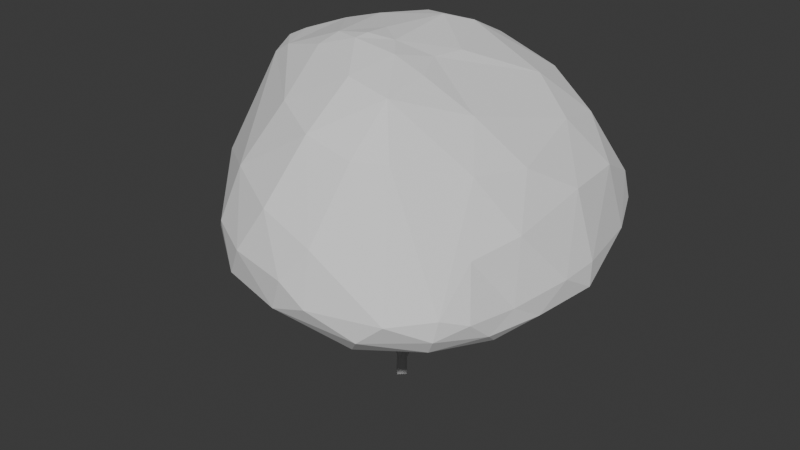 # Source: tree2.blend  (saved by Blender 4.1.23; exported with 4.5.12 LTS)
import bpy
from mathutils import Matrix  # noqa: F401  (used for matrix-valued properties, if any)

bpy.ops.wm.read_factory_settings(use_empty=True)
scene = bpy.context.scene
scene.name = 'Scene'

# ---- collections
col_collection = bpy.data.collections.new('Collection'); scene.collection.children.link(col_collection)

# ---- world
world_world = bpy.data.worlds.new('World'); scene.world = world_world
world_world.use_nodes = True; world_world.node_tree.nodes.clear()
_N = world_world.node_tree.nodes; _L = world_world.node_tree.links
n0 = _N.new('ShaderNodeOutputWorld'); n0.name = 'World Output'; n0.location = (300, 300)
n1 = _N.new('ShaderNodeBackground'); n1.name = 'Background'; n1.location = (10, 300)
n1.inputs[0].default_value = (0.05088, 0.05088, 0.05088, 1.0)
_L.new(n1.outputs[0], n0.inputs[0])
n0.is_active_output = True
world_world.color = (0.05088, 0.05088, 0.05088)
world_world.use_sun_shadow = False
world_world.sun_shadow_jitter_overblur = 0.0

# ---- meshes
me_sphere_001 = bpy.data.meshes.new('Sphere.001')
me_sphere_001.from_pydata([(0.106, 0.5388, 0.8895), (0.5353, 1.916, 0.6188), (1.208, 3.349, -0.6168), (1.84, 3.401, -1.31), (2.22, 3.407, -1.875), (2.492, 3.353, -2.804), (-0.103, -0.285, 0.909), (0.1268, 0.05529, 0.8745), (0.4535, 0.4801, 0.8317), (0.76, 1.098, 0.7068), (1.015, 1.984, 0.435), (1.311, 2.934, -0.1133), (1.996, 3.277, -0.9336), (2.573, 3.269, -1.575), (2.918, 3.305, -2.045), (3.151, 3.277, -2.502), (3.279, 3.167, -2.952), (3.161, 2.993, -3.292), (2.491, 2.365, -3.404), (-0.4875, 0.1404, 0.1873), (-1.242, -1.187, -0.09934), (0.01515, -0.3143, 0.9001), (0.358, -0.006458, 0.8368), (0.7889, 0.3799, 0.7392), (1.219, 0.983, 0.4964), (1.606, 1.963, 0.1727), (2.009, 2.922, -0.4578), (2.658, 3.088, -1.246), (3.126, 3.117, -1.789), (3.39, 3.181, -2.221), (3.568, 3.157, -2.679), (3.66, 2.953, -3.108), (3.482, 2.505, -3.398), (2.826, 1.357, -3.132), (0.744, -0.5332, 0.06827), (-0.6226, -1.511, -0.1744), (0.1247, -0.3514, 0.8888), (0.5691, -0.08283, 0.789), (1.104, 0.2618, 0.6112), (1.682, 0.9056, 0.2476), (2.189, 1.962, -0.1528), (2.662, 2.692, -0.8371), (3.193, 2.79, -1.507), (3.491, 2.834, -1.991), (3.651, 2.82, -2.462), (3.876, 2.521, -3.006), (3.891, 2.051, -3.401), (3.623, 1.253, -3.59), (3.113, -0.09788, -2.43), (1.229, -1.225, -0.3024), (-0.03734, -1.938, -0.4156), (0.2215, -0.3944, 0.8768), (0.7578, -0.1625, 0.7325), (1.369, 0.1272, 0.4541), (2.093, 0.8802, 0.02052), (2.765, 1.739, -0.5709), (3.311, 2.104, -1.241), (3.689, 2.064, -1.808), (3.948, 1.9, -2.395), (4.152, 1.569, -3.119), (4.183, 1.133, -3.494), (4.019, 0.6162, -3.689), (3.603, -0.0708, -3.691), (3.007, -1.024, -2.594), (1.577, -1.884, -0.905), (0.3747, -2.317, -0.7398), (0.303, -0.4414, 0.8669), (0.9151, -0.2423, 0.6753), (1.558, -0.02765, 0.3243), (2.39, 0.6413, -0.1458), (3.248, 0.9542, -0.8961), (3.757, 0.866, -1.523), (4.072, 0.7232, -2.221), (4.315, 0.5193, -2.995), (4.364, 0.2463, -3.444), (4.194, -0.1081, -3.658), (3.84, -0.5023, -3.813), (3.347, -0.9417, -3.743), (2.797, -1.364, -3.041), (1.943, -1.993, -1.824), (0.6833, -2.563, -1.127), (-0.1956, -0.5827, 0.9441), (0.3667, -0.4908, 0.8603), (1.033, -0.3231, 0.6282), (1.67, -0.2108, 0.2641), (2.453, 0.004756, -0.1819), (3.354, -0.08571, -0.9456), (3.911, -0.1561, -1.844), (4.225, -0.3279, -2.781), (4.24, -0.5541, -3.35), (4.106, -0.7977, -3.632), (3.895, -1.022, -3.791), (3.6, -1.21, -3.878), (3.201, -1.382, -3.821), (2.688, -1.607, -3.518), (2.078, -1.994, -2.735), (0.932, -2.644, -1.593), (0.4103, -0.5417, 0.858), (1.107, -0.405, 0.6003), (1.714, -0.4134, 0.2639), (2.381, -0.6213, -0.1263), (3.256, -0.9357, -0.9692), (3.846, -0.9636, -1.983), (3.986, -1.149, -2.914), (3.976, -1.325, -3.414), (3.925, -1.461, -3.661), (3.802, -1.549, -3.825), (3.586, -1.612, -3.912), (3.249, -1.684, -3.919), (2.756, -1.814, -3.792), (2.11, -2.07, -3.299), (1.109, -2.628, -2.056), (0.4321, -0.5932, 0.8602), (1.136, -0.4914, 0.5961), (1.711, -0.6031, 0.2908), (2.273, -1.073, -0.06757), (3.037, -1.501, -0.8574), (3.632, -1.562, -1.955), (3.808, -1.697, -2.897), (3.884, -1.838, -3.31), (3.877, -1.908, -3.565), (3.779, -1.936, -3.751), (3.59, -1.946, -3.873), (3.29, -1.965, -3.935), (2.83, -2.027, -3.908), (2.162, -2.18, -3.594), (1.216, -2.598, -2.439), (0.4314, -0.6446, 0.8672), (1.118, -0.5887, 0.6168), (1.664, -0.7728, 0.3329), (2.093, -1.418, 0.04479), (2.721, -2.008, -0.7151), (3.416, -2.091, -2.032), (3.678, -2.225, -2.786), (3.796, -2.294, -3.131), (3.801, -2.311, -3.394), (3.717, -2.293, -3.623), (3.549, -2.26, -3.803), (3.275, -2.236, -3.921), (2.845, -2.244, -3.956), (2.187, -2.315, -3.747), (1.256, -2.595, -2.721), (0.4084, -0.6947, 0.8785), (1.053, -0.6988, 0.6603), (1.558, -0.9463, 0.4028), (1.865, -1.753, 0.1748), (2.368, -2.538, -0.6212), (3.107, -2.697, -2.013), (3.486, -2.735, -2.696), (3.638, -2.746, -3.016), (3.66, -2.717, -3.276), (3.597, -2.651, -3.532), (3.449, -2.573, -3.752), (3.196, -2.505, -3.905), (2.791, -2.466, -3.97), (2.159, -2.465, -3.823), (1.239, -2.624, -2.907), (0.3644, -0.7413, 0.8926), (0.9457, -0.8141, 0.7185), (1.394, -1.125, 0.4969), (1.6, -2.009, 0.2924), (1.928, -2.987, -0.5134), (2.678, -3.25, -1.921), (3.18, -3.224, -2.652), (3.41, -3.168, -3.021), (3.467, -3.093, -3.293), (3.418, -2.996, -3.534), (3.281, -2.886, -3.743), (3.044, -2.779, -3.898), (2.667, -2.689, -3.97), (2.073, -2.616, -3.854), (1.173, -2.675, -3.015), (0.3014, -0.7826, 0.9083), (0.8004, -0.9215, 0.7795), (1.175, -1.271, 0.5964), (1.3, -2.136, 0.3939), (1.384, -3.251, -0.3676), (2.083, -3.704, -1.762), (2.748, -3.664, -2.58), (3.036, -3.595, -2.988), (3.126, -3.491, -3.28), (3.109, -3.36, -3.524), (3.005, -3.21, -3.729), (2.806, -3.057, -3.883), (2.474, -2.908, -3.96), (1.928, -2.76, -3.852), (1.06, -2.735, -3.062), (0.2215, -0.8163, 0.9238), (0.6245, -1.009, 0.8328), (0.9165, -1.365, 0.6909), (0.9489, -2.157, 0.4767), (0.7614, -3.283, -0.2199), (1.206, -4.053, -1.571), (2.134, -4.034, -2.445), (2.55, -3.963, -2.956), (2.667, -3.874, -3.236), (2.66, -3.732, -3.464), (2.619, -3.536, -3.686), (2.495, -3.319, -3.862), (2.219, -3.104, -3.942), (1.718, -2.891, -3.818), (0.9001, -2.796, -3.058), (0.127, -0.8408, 0.9377), (0.4248, -1.07, 0.8729), (0.6269, -1.409, 0.7736), (0.5452, -2.085, 0.5469), (0.06473, -3.077, -0.09617), (0.1883, -4.078, -1.426), (1.222, -4.347, -2.277), (1.844, -4.238, -2.866), (2.129, -4.113, -3.277), (2.257, -3.96, -3.53), (2.244, -3.758, -3.72), (2.135, -3.519, -3.86), (1.888, -3.262, -3.906), (1.436, -3.005, -3.751), (0.6941, -2.846, -3.014), (0.02144, -0.8547, 0.949), (0.2052, -1.104, 0.8992), (0.3, -1.419, 0.8257), (0.1073, -1.945, 0.6117), (-0.574, -2.657, 0.02249), (-0.7442, -3.701, -1.24), (0.02318, -4.362, -2.202), (1.005, -4.454, -2.717), (1.402, -4.313, -3.153), (1.532, -4.122, -3.491), (1.659, -3.907, -3.699), (1.64, -3.659, -3.812), (1.456, -3.383, -3.828), (1.075, -3.091, -3.654), (0.4462, -2.873, -2.935), (-0.09186, -0.857, 0.9568), (-0.02699, -1.11, 0.9129), (-0.06081, -1.396, 0.8343), (-0.3683, -1.779, 0.6289), (-1.115, -2.15, 0.1382), (-1.503, -2.892, -0.8823), (-1.041, -3.934, -2.047), (-0.2506, -4.377, -2.662), (0.4997, -4.411, -3.04), (0.9046, -4.255, -3.342), (1.043, -4.027, -3.566), (1.043, -3.76, -3.696), (0.9073, -3.456, -3.718), (0.6247, -3.123, -3.537), (0.162, -2.868, -2.828), (-0.2098, -0.8472, 0.9594), (-0.2622, -1.09, 0.9152), (-0.4231, -1.341, 0.8159), (-0.8325, -1.615, 0.5935), (-1.558, -1.736, 0.2096), (-2.055, -1.945, -0.4696), (-1.893, -2.987, -1.619), (-1.352, -3.846, -2.472), (-0.7507, -4.159, -2.959), (-0.2425, -4.154, -3.266), (0.06807, -3.988, -3.473), (0.2008, -3.731, -3.595), (0.203, -3.412, -3.611), (0.09548, -3.068, -3.404), (-0.1423, -2.818, -2.702), (-0.3284, -0.8251, 0.9562), (-0.4897, -1.047, 0.9093), (-0.7572, -1.256, 0.7901), (-1.217, -1.437, 0.5661), (-1.87, -1.41, 0.2862), (-2.403, -1.292, -0.1018), (-2.655, -1.894, -1.191), (-2.314, -2.772, -2.019), (-1.803, -3.416, -2.663), (-1.353, -3.669, -3.09), (-0.9859, -3.641, -3.353), (-0.7192, -3.455, -3.49), (-0.5427, -3.189, -3.49), (-0.4523, -2.904, -3.249), (-0.4409, -2.711, -2.57), (-0.4441, -0.7912, 0.9471), (-0.7049, -0.9786, 0.892), (-1.049, -1.14, 0.7613), (-1.521, -1.242, 0.5498), (-2.104, -1.133, 0.3419), (-2.62, -0.9039, 0.1095), (-3.057, -0.9814, -0.7445), (-3.167, -1.597, -1.711), (-2.864, -2.171, -2.229), (-2.402, -2.648, -2.702), (-1.973, -2.871, -3.059), (-1.597, -2.881, -3.272), (-1.266, -2.764, -3.302), (-0.9805, -2.609, -3.065), (-0.7288, -2.536, -2.414), (-0.5516, -0.7465, 0.9339), (-0.9037, -0.8863, 0.8584), (-1.304, -0.9974, 0.7123), (-1.766, -1.026, 0.5151), (-2.27, -0.8578, 0.372), (-2.723, -0.5849, 0.225), (-3.251, -0.3199, -0.3123), (-3.528, -0.5901, -1.407), (-3.565, -1.014, -2.077), (-3.365, -1.402, -2.473), (-2.975, -1.715, -2.761), (-2.514, -1.936, -2.969), (-2.032, -2.069, -3.03), (-1.53, -2.148, -2.833), (-1.019, -2.282, -2.225), (-0.5596, -2.407, -1.369), (-0.6446, -0.6929, 0.92), (-1.078, -0.7796, 0.8176), (-1.512, -0.8336, 0.6551), (-1.949, -0.7916, 0.4871), (-2.374, -0.5832, 0.4027), (-2.75, -0.2934, 0.2908), (-3.229, 0.106, -0.04152), (-3.616, 0.2256, -0.9435), (-3.724, -0.07031, -1.796), (-3.751, -0.3693, -2.347), (-3.598, -0.658, -2.708), (-3.248, -0.9511, -2.943), (-2.725, -1.226, -2.991), (-2.073, -1.528, -2.69), (-1.317, -1.946, -2.013), (-0.7187, -0.6333, 0.9076), (-1.214, -0.6623, 0.7839), (-1.663, -0.6539, 0.6169), (-2.063, -0.5524, 0.4889), (-2.407, -0.3165, 0.4329), (-2.704, -0.02256, 0.3181), (-3.085, 0.3997, 0.07495), (-3.536, 0.8027, -0.5604), (-3.686, 0.7241, -1.363), (-3.746, 0.461, -2.055), (-3.737, 0.2006, -2.551), (-3.557, -0.0919, -2.882), (-3.149, -0.4549, -3.046), (-2.5, -0.9084, -2.768), (-1.634, -1.556, -1.79), (-0.7703, -0.5708, 0.8984), (-1.299, -0.5384, 0.7635), (-1.743, -0.4677, 0.6105), (-2.097, -0.3167, 0.5161), (-2.374, -0.06052, 0.4591), (-2.604, 0.2273, 0.3146), (-2.889, 0.6424, 0.1072), (-3.302, 1.203, -0.3028), (-3.532, 1.356, -0.9911), (-3.601, 1.184, -1.672), (-3.632, 0.9284, -2.284), (-3.568, 0.6314, -2.736), (-3.301, 0.2355, -2.999), (-2.745, -0.3429, -2.848), (-1.914, -1.152, -1.56), (-0.7971, -0.5081, 0.8936), (-1.332, -0.4135, 0.7584), (-1.75, -0.2835, 0.6294), (-2.06, -0.08389, 0.5575), (-2.286, 0.1832, 0.4801), (-2.461, 0.4667, 0.3045), (-2.665, 0.902, 0.1069), (-2.99, 1.553, -0.1824), (-3.238, 1.845, -0.7489), (-3.364, 1.801, -1.355), (-3.412, 1.562, -1.974), (-3.413, 1.256, -2.526), (-3.267, 0.8391, -2.894), (-2.842, 0.1907, -2.856), (-2.115, -0.7853, -1.346), (-0.798, -0.4476, 0.893), (-1.314, -0.2923, 0.7686), (-1.693, -0.105, 0.6647), (-1.958, 0.1387, 0.6045), (-2.138, 0.4225, 0.5066), (-2.265, 0.7165, 0.3092), (-2.396, 1.208, 0.1179), (-2.629, 1.908, -0.15), (-2.844, 2.273, -0.6504), (-2.998, 2.317, -1.194), (-3.109, 2.153, -1.757), (-3.158, 1.818, -2.315), (-3.105, 1.355, -2.745), (-2.822, 0.6538, -2.789), (-2.267, -0.4835, -1.113), (-0.7733, -0.392, 0.896), (-1.249, -0.1785, 0.791), (-1.575, 0.06213, 0.7109), (-1.787, 0.3484, 0.6566), (-1.915, 0.6629, 0.5487), (-1.987, 1.0, 0.3479), (-2.039, 1.568, 0.1704), (-2.208, 2.263, -0.164), (-2.384, 2.64, -0.6579), (-2.539, 2.729, -1.177), (-2.695, 2.638, -1.7), (-2.816, 2.336, -2.213), (-2.855, 1.82, -2.618), (-2.713, 1.041, -2.652), (-2.379, -0.2806, -0.8776), (-0.7242, -0.3437, 0.9016), (-1.14, -0.07744, 0.8207), (-1.401, 0.2149, 0.7656), (-1.548, 0.5462, 0.7194), (-1.604, 0.9057, 0.6139), (-1.591, 1.324, 0.4343), (-1.58, 1.976, 0.2377), (-1.737, 2.598, -0.2533), (-1.894, 2.966, -0.7974), (-2.04, 3.098, -1.315), (-2.195, 3.054, -1.789), (-2.368, 2.785, -2.232), (-2.512, 2.232, -2.573), (-2.538, 1.359, -2.469), (-2.437, -0.2022, -0.6576), (-0.6533, -0.3047, 0.9082), (-0.989, 0.005952, 0.8535), (-1.169, 0.3452, 0.8215), (-1.231, 0.725, 0.7875), (-1.193, 1.152, 0.7028), (-1.089, 1.667, 0.5442), (-1.115, 2.345, 0.1824), (-1.234, 2.906, -0.4357), (-1.345, 3.263, -1.047), (-1.435, 3.437, -1.554), (-1.569, 3.439, -1.989), (-1.785, 3.203, -2.361), (-2.055, 2.589, -2.632), (-2.308, 1.62, -2.273), (-2.418, -0.2454, -0.4649), (-0.5637, -0.2766, 0.9143), (-0.8021, 0.06779, 0.8835), (-0.8894, 0.4478, 0.8725), (-0.8536, 0.8837, 0.8563), (-0.7273, 1.393, 0.7891), (-0.6085, 2.001, 0.5656), (-0.6543, 2.683, 0.05095), (-0.677, 3.194, -0.6826), (-0.6361, 3.518, -1.35), (-0.6056, 3.669, -1.957), (-0.6986, 3.699, -2.362), (-0.9733, 3.517, -2.587), (-1.435, 2.892, -2.789), (-2.034, 1.805, -2.027), (-2.342, -0.3604, -0.313), (-0.4593, -0.2605, 0.9182), (-0.588, 0.1044, 0.9046), (-0.5751, 0.5183, 0.9088), (-0.4471, 1.017, 0.9044), (-0.2708, 1.613, 0.8167), (-0.1847, 2.299, 0.4852), (-0.1566, 2.988, -0.1119), (0.03043, 3.437, -0.8893), (0.3, 3.588, -1.505), (0.4961, 3.566, -1.962), (0.4965, 3.515, -2.345), (0.1749, 3.434, -2.7), (-0.5592, 3.034, -2.957), (-1.73, 1.901, -1.626), (-2.219, -0.5126, -0.2056), (-0.3449, -0.257, 0.9184), (-0.3558, 0.1144, 0.9107), (-0.2388, 0.5517, 0.9174), (-0.0397, 1.111, 0.9034), (0.1415, 1.784, 0.753), (0.2257, 2.579, 0.3558), (0.4452, 3.237, -0.3331), (0.9207, 3.499, -1.061), (1.314, 3.521, -1.666), (1.503, 3.52, -2.254), (1.508, 3.507, -2.739), (1.281, 3.361, -3.003), (0.5404, 2.875, -3.045), (-1.492, 1.836, -0.8281), (-2.021, -0.7024, -0.1396), (-0.2246, -0.2655, 0.9153), (-0.1152, 0.09675, 0.8989), (0.3623, 1.141, 0.8421), (0.7043, 2.804, 0.1655), (2.408, 3.424, -2.364), (2.343, 3.212, -3.149), (1.666, 2.724, -3.256), (-1.186, 1.006, -0.0564), (-1.706, -0.9304, -0.103)], [], [(478, 5, 16, 17), (1, 475, 9, 10), (479, 478, 17, 18), (476, 1, 10, 11), (480, 479, 18, 19), (2, 476, 11, 12), (481, 480, 19, 20), (3, 2, 12, 13), (473, 81, 6), (307, 481, 20), (4, 3, 13, 14), (474, 473, 6, 7), (477, 4, 14, 15), (0, 474, 7, 8), (5, 477, 15, 16), (475, 0, 8, 9), (16, 15, 30, 31), (9, 8, 23, 24), (17, 16, 31, 32), (10, 9, 24, 25), (18, 17, 32, 33), (11, 10, 25, 26), (19, 18, 33, 34), (12, 11, 26, 27), (20, 19, 34, 35), (13, 12, 27, 28), (6, 81, 21), (307, 20, 35), (14, 13, 28, 29), (7, 6, 21, 22), (15, 14, 29, 30), (8, 7, 22, 23), (35, 34, 49, 50), (28, 27, 42, 43), (21, 81, 36), (307, 35, 50), (29, 28, 43, 44), (22, 21, 36, 37), (30, 29, 44, 45), (23, 22, 37, 38), (31, 30, 45, 46), (24, 23, 38, 39), (32, 31, 46, 47), (25, 24, 39, 40), (33, 32, 47, 48), (26, 25, 40, 41), (34, 33, 48, 49), (27, 26, 41, 42), (39, 38, 53, 54), (47, 46, 61, 62), (40, 39, 54, 55), (48, 47, 62, 63), (41, 40, 55, 56), (49, 48, 63, 64), (42, 41, 56, 57), (50, 49, 64, 65), (43, 42, 57, 58), (36, 81, 51), (307, 50, 65), (44, 43, 58, 59), (37, 36, 51, 52), (45, 44, 59, 60), (38, 37, 52, 53), (46, 45, 60, 61), (58, 57, 72, 73), (51, 81, 66), (307, 65, 80), (59, 58, 73, 74), (52, 51, 66, 67), (60, 59, 74, 75), (53, 52, 67, 68), (61, 60, 75, 76), (54, 53, 68, 69), (62, 61, 76, 77), (55, 54, 69, 70), (63, 62, 77, 78), (56, 55, 70, 71), (64, 63, 78, 79), (57, 56, 71, 72), (65, 64, 79, 80), (77, 76, 92, 93), (70, 69, 85, 86), (78, 77, 93, 94), (71, 70, 86, 87), (79, 78, 94, 95), (72, 71, 87, 88), (80, 79, 95, 96), (73, 72, 88, 89), (66, 81, 82), (307, 80, 96), (74, 73, 89, 90), (67, 66, 82, 83), (75, 74, 90, 91), (68, 67, 83, 84), (76, 75, 91, 92), (69, 68, 84, 85), (82, 81, 97), (307, 96, 111), (90, 89, 104, 105), (83, 82, 97, 98), (91, 90, 105, 106), (84, 83, 98, 99), (92, 91, 106, 107), (85, 84, 99, 100), (93, 92, 107, 108), (86, 85, 100, 101), (94, 93, 108, 109), (87, 86, 101, 102), (95, 94, 109, 110), (88, 87, 102, 103), (96, 95, 110, 111), (89, 88, 103, 104), (101, 100, 115, 116), (109, 108, 123, 124), (102, 101, 116, 117), (110, 109, 124, 125), (103, 102, 117, 118), (111, 110, 125, 126), (104, 103, 118, 119), (97, 81, 112), (307, 111, 126), (105, 104, 119, 120), (98, 97, 112, 113), (106, 105, 120, 121), (99, 98, 113, 114), (107, 106, 121, 122), (100, 99, 114, 115), (108, 107, 122, 123), (120, 119, 134, 135), (113, 112, 127, 128), (121, 120, 135, 136), (114, 113, 128, 129), (122, 121, 136, 137), (115, 114, 129, 130), (123, 122, 137, 138), (116, 115, 130, 131), (124, 123, 138, 139), (117, 116, 131, 132), (125, 124, 139, 140), (118, 117, 132, 133), (126, 125, 140, 141), (119, 118, 133, 134), (112, 81, 127), (307, 126, 141), (139, 138, 153, 154), (132, 131, 146, 147), (140, 139, 154, 155), (133, 132, 147, 148), (141, 140, 155, 156), (134, 133, 148, 149), (127, 81, 142), (307, 141, 156), (135, 134, 149, 150), (128, 127, 142, 143), (136, 135, 150, 151), (129, 128, 143, 144), (137, 136, 151, 152), (130, 129, 144, 145), (138, 137, 152, 153), (131, 130, 145, 146), (151, 150, 165, 166), (144, 143, 158, 159), (152, 151, 166, 167), (145, 144, 159, 160), (153, 152, 167, 168), (146, 145, 160, 161), (154, 153, 168, 169), (147, 146, 161, 162), (155, 154, 169, 170), (148, 147, 162, 163), (156, 155, 170, 171), (149, 148, 163, 164), (142, 81, 157), (307, 156, 171), (150, 149, 164, 165), (143, 142, 157, 158), (170, 169, 184, 185), (163, 162, 177, 178), (171, 170, 185, 186), (164, 163, 178, 179), (157, 81, 172), (307, 171, 186), (165, 164, 179, 180), (158, 157, 172, 173), (166, 165, 180, 181), (159, 158, 173, 174), (167, 166, 181, 182), (160, 159, 174, 175), (168, 167, 182, 183), (161, 160, 175, 176), (169, 168, 183, 184), (162, 161, 176, 177), (174, 173, 188, 189), (182, 181, 196, 197), (175, 174, 189, 190), (183, 182, 197, 198), (176, 175, 190, 191), (184, 183, 198, 199), (177, 176, 191, 192), (185, 184, 199, 200), (178, 177, 192, 193), (186, 185, 200, 201), (179, 178, 193, 194), (172, 81, 187), (307, 186, 201), (180, 179, 194, 195), (173, 172, 187, 188), (181, 180, 195, 196), (193, 192, 207, 208), (201, 200, 215, 216), (194, 193, 208, 209), (187, 81, 202), (307, 201, 216), (195, 194, 209, 210), (188, 187, 202, 203), (196, 195, 210, 211), (189, 188, 203, 204), (197, 196, 211, 212), (190, 189, 204, 205), (198, 197, 212, 213), (191, 190, 205, 206), (199, 198, 213, 214), (192, 191, 206, 207), (200, 199, 214, 215), (212, 211, 226, 227), (205, 204, 219, 220), (213, 212, 227, 228), (206, 205, 220, 221), (214, 213, 228, 229), (207, 206, 221, 222), (215, 214, 229, 230), (208, 207, 222, 223), (216, 215, 230, 231), (209, 208, 223, 224), (202, 81, 217), (307, 216, 231), (210, 209, 224, 225), (203, 202, 217, 218), (211, 210, 225, 226), (204, 203, 218, 219), (231, 230, 245, 246), (224, 223, 238, 239), (217, 81, 232), (307, 231, 246), (225, 224, 239, 240), (218, 217, 232, 233), (226, 225, 240, 241), (219, 218, 233, 234), (227, 226, 241, 242), (220, 219, 234, 235), (228, 227, 242, 243), (221, 220, 235, 236), (229, 228, 243, 244), (222, 221, 236, 237), (230, 229, 244, 245), (223, 222, 237, 238), (235, 234, 249, 250), (243, 242, 257, 258), (236, 235, 250, 251), (244, 243, 258, 259), (237, 236, 251, 252), (245, 244, 259, 260), (238, 237, 252, 253), (246, 245, 260, 261), (239, 238, 253, 254), (232, 81, 247), (307, 246, 261), (240, 239, 254, 255), (233, 232, 247, 248), (241, 240, 255, 256), (234, 233, 248, 249), (242, 241, 256, 257), (254, 253, 268, 269), (247, 81, 262), (307, 261, 276), (255, 254, 269, 270), (248, 247, 262, 263), (256, 255, 270, 271), (249, 248, 263, 264), (257, 256, 271, 272), (250, 249, 264, 265), (258, 257, 272, 273), (251, 250, 265, 266), (259, 258, 273, 274), (252, 251, 266, 267), (260, 259, 274, 275), (253, 252, 267, 268), (261, 260, 275, 276), (273, 272, 287, 288), (266, 265, 280, 281), (274, 273, 288, 289), (267, 266, 281, 282), (275, 274, 289, 290), (268, 267, 282, 283), (276, 275, 290, 291), (269, 268, 283, 284), (262, 81, 277), (307, 276, 291), (270, 269, 284, 285), (263, 262, 277, 278), (271, 270, 285, 286), (264, 263, 278, 279), (272, 271, 286, 287), (265, 264, 279, 280), (307, 291, 306), (285, 284, 299, 300), (278, 277, 292, 293), (286, 285, 300, 301), (279, 278, 293, 294), (287, 286, 301, 302), (280, 279, 294, 295), (288, 287, 302, 303), (281, 280, 295, 296), (289, 288, 303, 304), (282, 281, 296, 297), (290, 289, 304, 305), (283, 282, 297, 298), (291, 290, 305, 306), (284, 283, 298, 299), (277, 81, 292), (304, 303, 319, 320), (297, 296, 312, 313), (305, 304, 320, 321), (298, 297, 313, 314), (306, 305, 321, 322), (299, 298, 314, 315), (292, 81, 308), (307, 306, 322), (300, 299, 315, 316), (293, 292, 308, 309), (301, 300, 316, 317), (294, 293, 309, 310), (302, 301, 317, 318), (295, 294, 310, 311), (303, 302, 318, 319), (296, 295, 311, 312), (309, 308, 323, 324), (317, 316, 331, 332), (310, 309, 324, 325), (318, 317, 332, 333), (311, 310, 325, 326), (319, 318, 333, 334), (312, 311, 326, 327), (320, 319, 334, 335), (313, 312, 327, 328), (321, 320, 335, 336), (314, 313, 328, 329), (322, 321, 336, 337), (315, 314, 329, 330), (308, 81, 323), (307, 322, 337), (316, 315, 330, 331), (328, 327, 342, 343), (336, 335, 350, 351), (329, 328, 343, 344), (337, 336, 351, 352), (330, 329, 344, 345), (323, 81, 338), (307, 337, 352), (331, 330, 345, 346), (324, 323, 338, 339), (332, 331, 346, 347), (325, 324, 339, 340), (333, 332, 347, 348), (326, 325, 340, 341), (334, 333, 348, 349), (327, 326, 341, 342), (335, 334, 349, 350), (347, 346, 361, 362), (340, 339, 354, 355), (348, 347, 362, 363), (341, 340, 355, 356), (349, 348, 363, 364), (342, 341, 356, 357), (350, 349, 364, 365), (343, 342, 357, 358), (351, 350, 365, 366), (344, 343, 358, 359), (352, 351, 366, 367), (345, 344, 359, 360), (338, 81, 353), (307, 352, 367), (346, 345, 360, 361), (339, 338, 353, 354), (366, 365, 380, 381), (359, 358, 373, 374), (367, 366, 381, 382), (360, 359, 374, 375), (353, 81, 368), (307, 367, 382), (361, 360, 375, 376), (354, 353, 368, 369), (362, 361, 376, 377), (355, 354, 369, 370), (363, 362, 377, 378), (356, 355, 370, 371), (364, 363, 378, 379), (357, 356, 371, 372), (365, 364, 379, 380), (358, 357, 372, 373), (370, 369, 384, 385), (378, 377, 392, 393), (371, 370, 385, 386), (379, 378, 393, 394), (372, 371, 386, 387), (380, 379, 394, 395), (373, 372, 387, 388), (381, 380, 395, 396), (374, 373, 388, 389), (382, 381, 396, 397), (375, 374, 389, 390), (368, 81, 383), (307, 382, 397), (376, 375, 390, 391), (369, 368, 383, 384), (377, 376, 391, 392), (389, 388, 403, 404), (397, 396, 411, 412), (390, 389, 404, 405), (383, 81, 398), (307, 397, 412), (391, 390, 405, 406), (384, 383, 398, 399), (392, 391, 406, 407), (385, 384, 399, 400), (393, 392, 407, 408), (386, 385, 400, 401), (394, 393, 408, 409), (387, 386, 401, 402), (395, 394, 409, 410), (388, 387, 402, 403), (396, 395, 410, 411), (408, 407, 422, 423), (401, 400, 415, 416), (409, 408, 423, 424), (402, 401, 416, 417), (410, 409, 424, 425), (403, 402, 417, 418), (411, 410, 425, 426), (404, 403, 418, 419), (412, 411, 426, 427), (405, 404, 419, 420), (398, 81, 413), (307, 412, 427), (406, 405, 420, 421), (399, 398, 413, 414), (407, 406, 421, 422), (400, 399, 414, 415), (427, 426, 441, 442), (420, 419, 434, 435), (413, 81, 428), (307, 427, 442), (421, 420, 435, 436), (414, 413, 428, 429), (422, 421, 436, 437), (415, 414, 429, 430), (423, 422, 437, 438), (416, 415, 430, 431), (424, 423, 438, 439), (417, 416, 431, 432), (425, 424, 439, 440), (418, 417, 432, 433), (426, 425, 440, 441), (419, 418, 433, 434), (439, 438, 453, 454), (432, 431, 446, 447), (440, 439, 454, 455), (433, 432, 447, 448), (441, 440, 455, 456), (434, 433, 448, 449), (442, 441, 456, 457), (435, 434, 449, 450), (428, 81, 443), (307, 442, 457), (436, 435, 450, 451), (429, 428, 443, 444), (437, 436, 451, 452), (430, 429, 444, 445), (438, 437, 452, 453), (431, 430, 445, 446), (443, 81, 458), (307, 457, 472), (451, 450, 465, 466), (444, 443, 458, 459), (452, 451, 466, 467), (445, 444, 459, 460), (453, 452, 467, 468), (446, 445, 460, 461), (454, 453, 468, 469), (447, 446, 461, 462), (455, 454, 469, 470), (448, 447, 462, 463), (456, 455, 470, 471), (449, 448, 463, 464), (457, 456, 471, 472), (450, 449, 464, 465), (462, 461, 475, 1), (470, 469, 478, 479), (463, 462, 1, 476), (471, 470, 479, 480), (464, 463, 476, 2), (472, 471, 480, 481), (465, 464, 2, 3), (458, 81, 473), (307, 472, 481), (466, 465, 3, 4), (459, 458, 473, 474), (467, 466, 4, 477), (460, 459, 474, 0), (468, 467, 477, 5), (461, 460, 0, 475), (469, 468, 5, 478)])
_uv = me_sphere_001.uv_layers.new(name='UVMap')
_uv.uv.foreach_set('vector', [0.0, 0.0, 1.0, 0.0, 1.0, 1.0, 0.0, 1.0, 0.0, 0.0, 1.0, 0.0, 1.0, 1.0, 0.0, 1.0, 0.0, 0.0, 1.0, 0.0, 1.0, 1.0, 0.0, 1.0, 0.0, 0.0, 1.0, 0.0, 1.0, 1.0, 0.0, 1.0, 0.0, 0.0, 1.0, 0.0, 1.0, 1.0, 0.0, 1.0, 0.0, 0.0, 1.0, 0.0, 1.0, 1.0, 0.0, 1.0, 0.0, 0.0, 1.0, 0.0, 1.0, 1.0, 0.0, 1.0, 0.0, 0.0, 1.0, 0.0, 1.0, 1.0, 0.0, 1.0, 0.0, 0.0, 1.0, 0.0, 1.0, 1.0, 0.0, 0.0, 1.0, 0.0, 1.0, 1.0, 0.0, 0.0, 1.0, 0.0, 1.0, 1.0, 0.0, 1.0, 0.0, 0.0, 1.0, 0.0, 1.0, 1.0, 0.0, 1.0, 0.0, 0.0, 1.0, 0.0, 1.0, 1.0, 0.0, 1.0, 0.0, 0.0, 1.0, 0.0, 1.0, 1.0, 0.0, 1.0, 0.0, 0.0, 1.0, 0.0, 1.0, 1.0, 0.0, 1.0, 0.0, 0.0, 1.0, 0.0, 1.0, 1.0, 0.0, 1.0, 0.0, 0.0, 1.0, 0.0, 1.0, 1.0, 0.0, 1.0, 0.0, 0.0, 1.0, 0.0, 1.0, 1.0, 0.0, 1.0, 0.0, 0.0, 1.0, 0.0, 1.0, 1.0, 0.0, 1.0, 0.0, 0.0, 1.0, 0.0, 1.0, 1.0, 0.0, 1.0, 0.0, 0.0, 1.0, 0.0, 1.0, 1.0, 0.0, 1.0, 0.0, 0.0, 1.0, 0.0, 1.0, 1.0, 0.0, 1.0, 0.0, 0.0, 1.0, 0.0, 1.0, 1.0, 0.0, 1.0, 0.0, 0.0, 1.0, 0.0, 1.0, 1.0, 0.0, 1.0, 0.0, 0.0, 1.0, 0.0, 1.0, 1.0, 0.0, 1.0, 0.0, 0.0, 1.0, 0.0, 1.0, 1.0, 0.0, 1.0, 0.0, 0.0, 1.0, 0.0, 1.0, 1.0, 0.0, 0.0, 1.0, 0.0, 1.0, 1.0, 0.0, 0.0, 1.0, 0.0, 1.0, 1.0, 0.0, 1.0, 0.0, 0.0, 1.0, 0.0, 1.0, 1.0, 0.0, 1.0, 0.0, 0.0, 1.0, 0.0, 1.0, 1.0, 0.0, 1.0, 0.0, 0.0, 1.0, 0.0, 1.0, 1.0, 0.0, 1.0, 0.0, 0.0, 1.0, 0.0, 1.0, 1.0, 0.0, 1.0, 0.0, 0.0, 1.0, 0.0, 1.0, 1.0, 0.0, 1.0, 0.0, 0.0, 1.0, 0.0, 1.0, 1.0, 0.0, 0.0, 1.0, 0.0, 1.0, 1.0, 0.0, 0.0, 1.0, 0.0, 1.0, 1.0, 0.0, 1.0, 0.0, 0.0, 1.0, 0.0, 1.0, 1.0, 0.0, 1.0, 0.0, 0.0, 1.0, 0.0, 1.0, 1.0, 0.0, 1.0, 0.0, 0.0, 1.0, 0.0, 1.0, 1.0, 0.0, 1.0, 0.0, 0.0, 1.0, 0.0, 1.0, 1.0, 0.0, 1.0, 0.0, 0.0, 1.0, 0.0, 1.0, 1.0, 0.0, 1.0, 0.0, 0.0, 1.0, 0.0, 1.0, 1.0, 0.0, 1.0, 0.0, 0.0, 1.0, 0.0, 1.0, 1.0, 0.0, 1.0, 0.0, 0.0, 1.0, 0.0, 1.0, 1.0, 0.0, 1.0, 0.0, 0.0, 1.0, 0.0, 1.0, 1.0, 0.0, 1.0, 0.0, 0.0, 1.0, 0.0, 1.0, 1.0, 0.0, 1.0, 0.0, 0.0, 1.0, 0.0, 1.0, 1.0, 0.0, 1.0, 0.0, 0.0, 1.0, 0.0, 1.0, 1.0, 0.0, 1.0, 0.0, 0.0, 1.0, 0.0, 1.0, 1.0, 0.0, 1.0, 0.0, 0.0, 1.0, 0.0, 1.0, 1.0, 0.0, 1.0, 0.0, 0.0, 1.0, 0.0, 1.0, 1.0, 0.0, 1.0, 0.0, 0.0, 1.0, 0.0, 1.0, 1.0, 0.0, 1.0, 0.0, 0.0, 1.0, 0.0, 1.0, 1.0, 0.0, 1.0, 0.0, 0.0, 1.0, 0.0, 1.0, 1.0, 0.0, 1.0, 0.0, 0.0, 1.0, 0.0, 1.0, 1.0, 0.0, 1.0, 0.0, 0.0, 1.0, 0.0, 1.0, 1.0, 0.0, 1.0, 0.0, 0.0, 1.0, 0.0, 1.0, 1.0, 0.0, 0.0, 1.0, 0.0, 1.0, 1.0, 0.0, 0.0, 1.0, 0.0, 1.0, 1.0, 0.0, 1.0, 0.0, 0.0, 1.0, 0.0, 1.0, 1.0, 0.0, 1.0, 0.0, 0.0, 1.0, 0.0, 1.0, 1.0, 0.0, 1.0, 0.0, 0.0, 1.0, 0.0, 1.0, 1.0, 0.0, 1.0, 0.0, 0.0, 1.0, 0.0, 1.0, 1.0, 0.0, 1.0, 0.0, 0.0, 1.0, 0.0, 1.0, 1.0, 0.0, 1.0, 0.0, 0.0, 1.0, 0.0, 1.0, 1.0, 0.0, 0.0, 1.0, 0.0, 1.0, 1.0, 0.0, 0.0, 1.0, 0.0, 1.0, 1.0, 0.0, 1.0, 0.0, 0.0, 1.0, 0.0, 1.0, 1.0, 0.0, 1.0, 0.0, 0.0, 1.0, 0.0, 1.0, 1.0, 0.0, 1.0, 0.0, 0.0, 1.0, 0.0, 1.0, 1.0, 0.0, 1.0, 0.0, 0.0, 1.0, 0.0, 1.0, 1.0, 0.0, 1.0, 0.0, 0.0, 1.0, 0.0, 1.0, 1.0, 0.0, 1.0, 0.0, 0.0, 1.0, 0.0, 1.0, 1.0, 0.0, 1.0, 0.0, 0.0, 1.0, 0.0, 1.0, 1.0, 0.0, 1.0, 0.0, 0.0, 1.0, 0.0, 1.0, 1.0, 0.0, 1.0, 0.0, 0.0, 1.0, 0.0, 1.0, 1.0, 0.0, 1.0, 0.0, 0.0, 1.0, 0.0, 1.0, 1.0, 0.0, 1.0, 0.0, 0.0, 1.0, 0.0, 1.0, 1.0, 0.0, 1.0, 0.0, 0.0, 1.0, 0.0, 1.0, 1.0, 0.0, 1.0, 0.0, 0.0, 1.0, 0.0, 1.0, 1.0, 0.0, 1.0, 0.0, 0.0, 1.0, 0.0, 1.0, 1.0, 0.0, 1.0, 0.0, 0.0, 1.0, 0.0, 1.0, 1.0, 0.0, 1.0, 0.0, 0.0, 1.0, 0.0, 1.0, 1.0, 0.0, 1.0, 0.0, 0.0, 1.0, 0.0, 1.0, 1.0, 0.0, 1.0, 0.0, 0.0, 1.0, 0.0, 1.0, 1.0, 0.0, 1.0, 0.0, 0.0, 1.0, 0.0, 1.0, 1.0, 0.0, 1.0, 0.0, 0.0, 1.0, 0.0, 1.0, 1.0, 0.0, 1.0, 0.0, 0.0, 1.0, 0.0, 1.0, 1.0, 0.0, 0.0, 1.0, 0.0, 1.0, 1.0, 0.0, 0.0, 1.0, 0.0, 1.0, 1.0, 0.0, 1.0, 0.0, 0.0, 1.0, 0.0, 1.0, 1.0, 0.0, 1.0, 0.0, 0.0, 1.0, 0.0, 1.0, 1.0, 0.0, 1.0, 0.0, 0.0, 1.0, 0.0, 1.0, 1.0, 0.0, 1.0, 0.0, 0.0, 1.0, 0.0, 1.0, 1.0, 0.0, 1.0, 0.0, 0.0, 1.0, 0.0, 1.0, 1.0, 0.0, 1.0, 0.0, 0.0, 1.0, 0.0, 1.0, 1.0, 0.0, 0.0, 1.0, 0.0, 1.0, 1.0, 0.0, 0.0, 1.0, 0.0, 1.0, 1.0, 0.0, 1.0, 0.0, 0.0, 1.0, 0.0, 1.0, 1.0, 0.0, 1.0, 0.0, 0.0, 1.0, 0.0, 1.0, 1.0, 0.0, 1.0, 0.0, 0.0, 1.0, 0.0, 1.0, 1.0, 0.0, 1.0, 0.0, 0.0, 1.0, 0.0, 1.0, 1.0, 0.0, 1.0, 0.0, 0.0, 1.0, 0.0, 1.0, 1.0, 0.0, 1.0, 0.0, 0.0, 1.0, 0.0, 1.0, 1.0, 0.0, 1.0, 0.0, 0.0, 1.0, 0.0, 1.0, 1.0, 0.0, 1.0, 0.0, 0.0, 1.0, 0.0, 1.0, 1.0, 0.0, 1.0, 0.0, 0.0, 1.0, 0.0, 1.0, 1.0, 0.0, 1.0, 0.0, 0.0, 1.0, 0.0, 1.0, 1.0, 0.0, 1.0, 0.0, 0.0, 1.0, 0.0, 1.0, 1.0, 0.0, 1.0, 0.0, 0.0, 1.0, 0.0, 1.0, 1.0, 0.0, 1.0, 0.0, 0.0, 1.0, 0.0, 1.0, 1.0, 0.0, 1.0, 0.0, 0.0, 1.0, 0.0, 1.0, 1.0, 0.0, 1.0, 0.0, 0.0, 1.0, 0.0, 1.0, 1.0, 0.0, 1.0, 0.0, 0.0, 1.0, 0.0, 1.0, 1.0, 0.0, 1.0, 0.0, 0.0, 1.0, 0.0, 1.0, 1.0, 0.0, 1.0, 0.0, 0.0, 1.0, 0.0, 1.0, 1.0, 0.0, 1.0, 0.0, 0.0, 1.0, 0.0, 1.0, 1.0, 0.0, 1.0, 0.0, 0.0, 1.0, 0.0, 1.0, 1.0, 0.0, 1.0, 0.0, 0.0, 1.0, 0.0, 1.0, 1.0, 0.0, 0.0, 1.0, 0.0, 1.0, 1.0, 0.0, 0.0, 1.0, 0.0, 1.0, 1.0, 0.0, 1.0, 0.0, 0.0, 1.0, 0.0, 1.0, 1.0, 0.0, 1.0, 0.0, 0.0, 1.0, 0.0, 1.0, 1.0, 0.0, 1.0, 0.0, 0.0, 1.0, 0.0, 1.0, 1.0, 0.0, 1.0, 0.0, 0.0, 1.0, 0.0, 1.0, 1.0, 0.0, 1.0, 0.0, 0.0, 1.0, 0.0, 1.0, 1.0, 0.0, 1.0, 0.0, 0.0, 1.0, 0.0, 1.0, 1.0, 0.0, 1.0, 0.0, 0.0, 1.0, 0.0, 1.0, 1.0, 0.0, 1.0, 0.0, 0.0, 1.0, 0.0, 1.0, 1.0, 0.0, 1.0, 0.0, 0.0, 1.0, 0.0, 1.0, 1.0, 0.0, 1.0, 0.0, 0.0, 1.0, 0.0, 1.0, 1.0, 0.0, 1.0, 0.0, 0.0, 1.0, 0.0, 1.0, 1.0, 0.0, 1.0, 0.0, 0.0, 1.0, 0.0, 1.0, 1.0, 0.0, 1.0, 0.0, 0.0, 1.0, 0.0, 1.0, 1.0, 0.0, 1.0, 0.0, 0.0, 1.0, 0.0, 1.0, 1.0, 0.0, 1.0, 0.0, 0.0, 1.0, 0.0, 1.0, 1.0, 0.0, 1.0, 0.0, 0.0, 1.0, 0.0, 1.0, 1.0, 0.0, 1.0, 0.0, 0.0, 1.0, 0.0, 1.0, 1.0, 0.0, 1.0, 0.0, 0.0, 1.0, 0.0, 1.0, 1.0, 0.0, 1.0, 0.0, 0.0, 1.0, 0.0, 1.0, 1.0, 0.0, 1.0, 0.0, 0.0, 1.0, 0.0, 1.0, 1.0, 0.0, 1.0, 0.0, 0.0, 1.0, 0.0, 1.0, 1.0, 0.0, 0.0, 1.0, 0.0, 1.0, 1.0, 0.0, 0.0, 1.0, 0.0, 1.0, 1.0, 0.0, 1.0, 0.0, 0.0, 1.0, 0.0, 1.0, 1.0, 0.0, 1.0, 0.0, 0.0, 1.0, 0.0, 1.0, 1.0, 0.0, 1.0, 0.0, 0.0, 1.0, 0.0, 1.0, 1.0, 0.0, 1.0, 0.0, 0.0, 1.0, 0.0, 1.0, 1.0, 0.0, 1.0, 0.0, 0.0, 1.0, 0.0, 1.0, 1.0, 0.0, 1.0, 0.0, 0.0, 1.0, 0.0, 1.0, 1.0, 0.0, 0.0, 1.0, 0.0, 1.0, 1.0, 0.0, 0.0, 1.0, 0.0, 1.0, 1.0, 0.0, 1.0, 0.0, 0.0, 1.0, 0.0, 1.0, 1.0, 0.0, 1.0, 0.0, 0.0, 1.0, 0.0, 1.0, 1.0, 0.0, 1.0, 0.0, 0.0, 1.0, 0.0, 1.0, 1.0, 0.0, 1.0, 0.0, 0.0, 1.0, 0.0, 1.0, 1.0, 0.0, 1.0, 0.0, 0.0, 1.0, 0.0, 1.0, 1.0, 0.0, 1.0, 0.0, 0.0, 1.0, 0.0, 1.0, 1.0, 0.0, 1.0, 0.0, 0.0, 1.0, 0.0, 1.0, 1.0, 0.0, 1.0, 0.0, 0.0, 1.0, 0.0, 1.0, 1.0, 0.0, 1.0, 0.0, 0.0, 1.0, 0.0, 1.0, 1.0, 0.0, 1.0, 0.0, 0.0, 1.0, 0.0, 1.0, 1.0, 0.0, 1.0, 0.0, 0.0, 1.0, 0.0, 1.0, 1.0, 0.0, 1.0, 0.0, 0.0, 1.0, 0.0, 1.0, 1.0, 0.0, 1.0, 0.0, 0.0, 1.0, 0.0, 1.0, 1.0, 0.0, 1.0, 0.0, 0.0, 1.0, 0.0, 1.0, 1.0, 0.0, 1.0, 0.0, 0.0, 1.0, 0.0, 1.0, 1.0, 0.0, 1.0, 0.0, 0.0, 1.0, 0.0, 1.0, 1.0, 0.0, 1.0, 0.0, 0.0, 1.0, 0.0, 1.0, 1.0, 0.0, 1.0, 0.0, 0.0, 1.0, 0.0, 1.0, 1.0, 0.0, 1.0, 0.0, 0.0, 1.0, 0.0, 1.0, 1.0, 0.0, 1.0, 0.0, 0.0, 1.0, 0.0, 1.0, 1.0, 0.0, 0.0, 1.0, 0.0, 1.0, 1.0, 0.0, 0.0, 1.0, 0.0, 1.0, 1.0, 0.0, 1.0, 0.0, 0.0, 1.0, 0.0, 1.0, 1.0, 0.0, 1.0, 0.0, 0.0, 1.0, 0.0, 1.0, 1.0, 0.0, 1.0, 0.0, 0.0, 1.0, 0.0, 1.0, 1.0, 0.0, 1.0, 0.0, 0.0, 1.0, 0.0, 1.0, 1.0, 0.0, 1.0, 0.0, 0.0, 1.0, 0.0, 1.0, 1.0, 0.0, 1.0, 0.0, 0.0, 1.0, 0.0, 1.0, 1.0, 0.0, 0.0, 1.0, 0.0, 1.0, 1.0, 0.0, 0.0, 1.0, 0.0, 1.0, 1.0, 0.0, 1.0, 0.0, 0.0, 1.0, 0.0, 1.0, 1.0, 0.0, 1.0, 0.0, 0.0, 1.0, 0.0, 1.0, 1.0, 0.0, 1.0, 0.0, 0.0, 1.0, 0.0, 1.0, 1.0, 0.0, 1.0, 0.0, 0.0, 1.0, 0.0, 1.0, 1.0, 0.0, 1.0, 0.0, 0.0, 1.0, 0.0, 1.0, 1.0, 0.0, 1.0, 0.0, 0.0, 1.0, 0.0, 1.0, 1.0, 0.0, 1.0, 0.0, 0.0, 1.0, 0.0, 1.0, 1.0, 0.0, 1.0, 0.0, 0.0, 1.0, 0.0, 1.0, 1.0, 0.0, 1.0, 0.0, 0.0, 1.0, 0.0, 1.0, 1.0, 0.0, 1.0, 0.0, 0.0, 1.0, 0.0, 1.0, 1.0, 0.0, 1.0, 0.0, 0.0, 1.0, 0.0, 1.0, 1.0, 0.0, 1.0, 0.0, 0.0, 1.0, 0.0, 1.0, 1.0, 0.0, 1.0, 0.0, 0.0, 1.0, 0.0, 1.0, 1.0, 0.0, 1.0, 0.0, 0.0, 1.0, 0.0, 1.0, 1.0, 0.0, 1.0, 0.0, 0.0, 1.0, 0.0, 1.0, 1.0, 0.0, 1.0, 0.0, 0.0, 1.0, 0.0, 1.0, 1.0, 0.0, 1.0, 0.0, 0.0, 1.0, 0.0, 1.0, 1.0, 0.0, 1.0, 0.0, 0.0, 1.0, 0.0, 1.0, 1.0, 0.0, 1.0, 0.0, 0.0, 1.0, 0.0, 1.0, 1.0, 0.0, 1.0, 0.0, 0.0, 1.0, 0.0, 1.0, 1.0, 0.0, 1.0, 0.0, 0.0, 1.0, 0.0, 1.0, 1.0, 0.0, 0.0, 1.0, 0.0, 1.0, 1.0, 0.0, 0.0, 1.0, 0.0, 1.0, 1.0, 0.0, 1.0, 0.0, 0.0, 1.0, 0.0, 1.0, 1.0, 0.0, 1.0, 0.0, 0.0, 1.0, 0.0, 1.0, 1.0, 0.0, 1.0, 0.0, 0.0, 1.0, 0.0, 1.0, 1.0, 0.0, 1.0, 0.0, 0.0, 1.0, 0.0, 1.0, 1.0, 0.0, 1.0, 0.0, 0.0, 1.0, 0.0, 1.0, 1.0, 0.0, 1.0, 0.0, 0.0, 1.0, 0.0, 1.0, 1.0, 0.0, 0.0, 1.0, 0.0, 1.0, 1.0, 0.0, 0.0, 1.0, 0.0, 1.0, 1.0, 0.0, 1.0, 0.0, 0.0, 1.0, 0.0, 1.0, 1.0, 0.0, 1.0, 0.0, 0.0, 1.0, 0.0, 1.0, 1.0, 0.0, 1.0, 0.0, 0.0, 1.0, 0.0, 1.0, 1.0, 0.0, 1.0, 0.0, 0.0, 1.0, 0.0, 1.0, 1.0, 0.0, 1.0, 0.0, 0.0, 1.0, 0.0, 1.0, 1.0, 0.0, 1.0, 0.0, 0.0, 1.0, 0.0, 1.0, 1.0, 0.0, 1.0, 0.0, 0.0, 1.0, 0.0, 1.0, 1.0, 0.0, 1.0, 0.0, 0.0, 1.0, 0.0, 1.0, 1.0, 0.0, 1.0, 0.0, 0.0, 1.0, 0.0, 1.0, 1.0, 0.0, 1.0, 0.0, 0.0, 1.0, 0.0, 1.0, 1.0, 0.0, 1.0, 0.0, 0.0, 1.0, 0.0, 1.0, 1.0, 0.0, 1.0, 0.0, 0.0, 1.0, 0.0, 1.0, 1.0, 0.0, 1.0, 0.0, 0.0, 1.0, 0.0, 1.0, 1.0, 0.0, 1.0, 0.0, 0.0, 1.0, 0.0, 1.0, 1.0, 0.0, 1.0, 0.0, 0.0, 1.0, 0.0, 1.0, 1.0, 0.0, 1.0, 0.0, 0.0, 1.0, 0.0, 1.0, 1.0, 0.0, 1.0, 0.0, 0.0, 1.0, 0.0, 1.0, 1.0, 0.0, 1.0, 0.0, 0.0, 1.0, 0.0, 1.0, 1.0, 0.0, 1.0, 0.0, 0.0, 1.0, 0.0, 1.0, 1.0, 0.0, 1.0, 0.0, 0.0, 1.0, 0.0, 1.0, 1.0, 0.0, 1.0, 0.0, 0.0, 1.0, 0.0, 1.0, 1.0, 0.0, 0.0, 1.0, 0.0, 1.0, 1.0, 0.0, 0.0, 1.0, 0.0, 1.0, 1.0, 0.0, 1.0, 0.0, 0.0, 1.0, 0.0, 1.0, 1.0, 0.0, 1.0, 0.0, 0.0, 1.0, 0.0, 1.0, 1.0, 0.0, 1.0, 0.0, 0.0, 1.0, 0.0, 1.0, 1.0, 0.0, 1.0, 0.0, 0.0, 1.0, 0.0, 1.0, 1.0, 0.0, 1.0, 0.0, 0.0, 1.0, 0.0, 1.0, 1.0, 0.0, 1.0, 0.0, 0.0, 1.0, 0.0, 1.0, 1.0, 0.0, 0.0, 1.0, 0.0, 1.0, 1.0, 0.0, 0.0, 1.0, 0.0, 1.0, 1.0, 0.0, 1.0, 0.0, 0.0, 1.0, 0.0, 1.0, 1.0, 0.0, 1.0, 0.0, 0.0, 1.0, 0.0, 1.0, 1.0, 0.0, 1.0, 0.0, 0.0, 1.0, 0.0, 1.0, 1.0, 0.0, 1.0, 0.0, 0.0, 1.0, 0.0, 1.0, 1.0, 0.0, 1.0, 0.0, 0.0, 1.0, 0.0, 1.0, 1.0, 0.0, 1.0, 0.0, 0.0, 1.0, 0.0, 1.0, 1.0, 0.0, 1.0, 0.0, 0.0, 1.0, 0.0, 1.0, 1.0, 0.0, 1.0, 0.0, 0.0, 1.0, 0.0, 1.0, 1.0, 0.0, 1.0, 0.0, 0.0, 1.0, 0.0, 1.0, 1.0, 0.0, 1.0, 0.0, 0.0, 1.0, 0.0, 1.0, 1.0, 0.0, 1.0, 0.0, 0.0, 1.0, 0.0, 1.0, 1.0, 0.0, 1.0, 0.0, 0.0, 1.0, 0.0, 1.0, 1.0, 0.0, 1.0, 0.0, 0.0, 1.0, 0.0, 1.0, 1.0, 0.0, 1.0, 0.0, 0.0, 1.0, 0.0, 1.0, 1.0, 0.0, 1.0, 0.0, 0.0, 1.0, 0.0, 1.0, 1.0, 0.0, 1.0, 0.0, 0.0, 1.0, 0.0, 1.0, 1.0, 0.0, 1.0, 0.0, 0.0, 1.0, 0.0, 1.0, 1.0, 0.0, 1.0, 0.0, 0.0, 1.0, 0.0, 1.0, 1.0, 0.0, 1.0, 0.0, 0.0, 1.0, 0.0, 1.0, 1.0, 0.0, 1.0, 0.0, 0.0, 1.0, 0.0, 1.0, 1.0, 0.0, 1.0, 0.0, 0.0, 1.0, 0.0, 1.0, 1.0, 0.0, 0.0, 1.0, 0.0, 1.0, 1.0, 0.0, 0.0, 1.0, 0.0, 1.0, 1.0, 0.0, 1.0, 0.0, 0.0, 1.0, 0.0, 1.0, 1.0, 0.0, 1.0, 0.0, 0.0, 1.0, 0.0, 1.0, 1.0, 0.0, 1.0, 0.0, 0.0, 1.0, 0.0, 1.0, 1.0, 0.0, 1.0, 0.0, 0.0, 1.0, 0.0, 1.0, 1.0, 0.0, 1.0, 0.0, 0.0, 1.0, 0.0, 1.0, 1.0, 0.0, 1.0, 0.0, 0.0, 1.0, 0.0, 1.0, 1.0, 0.0, 0.0, 1.0, 0.0, 1.0, 1.0, 0.0, 0.0, 1.0, 0.0, 1.0, 1.0, 0.0, 1.0, 0.0, 0.0, 1.0, 0.0, 1.0, 1.0, 0.0, 1.0, 0.0, 0.0, 1.0, 0.0, 1.0, 1.0, 0.0, 1.0, 0.0, 0.0, 1.0, 0.0, 1.0, 1.0, 0.0, 1.0, 0.0, 0.0, 1.0, 0.0, 1.0, 1.0, 0.0, 1.0, 0.0, 0.0, 1.0, 0.0, 1.0, 1.0, 0.0, 1.0, 0.0, 0.0, 1.0, 0.0, 1.0, 1.0, 0.0, 1.0, 0.0, 0.0, 1.0, 0.0, 1.0, 1.0, 0.0, 1.0, 0.0, 0.0, 1.0, 0.0, 1.0, 1.0, 0.0, 1.0, 0.0, 0.0, 1.0, 0.0, 1.0, 1.0, 0.0, 1.0, 0.0, 0.0, 1.0, 0.0, 1.0, 1.0, 0.0, 1.0, 0.0, 0.0, 1.0, 0.0, 1.0, 1.0, 0.0, 1.0, 0.0, 0.0, 1.0, 0.0, 1.0, 1.0, 0.0, 1.0, 0.0, 0.0, 1.0, 0.0, 1.0, 1.0, 0.0, 1.0, 0.0, 0.0, 1.0, 0.0, 1.0, 1.0, 0.0, 1.0, 0.0, 0.0, 1.0, 0.0, 1.0, 1.0, 0.0, 1.0, 0.0, 0.0, 1.0, 0.0, 1.0, 1.0, 0.0, 1.0, 0.0, 0.0, 1.0, 0.0, 1.0, 1.0, 0.0, 1.0, 0.0, 0.0, 1.0, 0.0, 1.0, 1.0, 0.0, 1.0, 0.0, 0.0, 1.0, 0.0, 1.0, 1.0, 0.0, 1.0, 0.0, 0.0, 1.0, 0.0, 1.0, 1.0, 0.0, 1.0, 0.0, 0.0, 1.0, 0.0, 1.0, 1.0, 0.0, 0.0, 1.0, 0.0, 1.0, 1.0, 0.0, 0.0, 1.0, 0.0, 1.0, 1.0, 0.0, 1.0, 0.0, 0.0, 1.0, 0.0, 1.0, 1.0, 0.0, 1.0, 0.0, 0.0, 1.0, 0.0, 1.0, 1.0, 0.0, 1.0, 0.0, 0.0, 1.0, 0.0, 1.0, 1.0, 0.0, 1.0, 0.0, 0.0, 1.0, 0.0, 1.0, 1.0, 0.0, 1.0, 0.0, 0.0, 1.0, 0.0, 1.0, 1.0, 0.0, 1.0, 0.0, 0.0, 1.0, 0.0, 1.0, 1.0, 0.0, 0.0, 1.0, 0.0, 1.0, 1.0, 0.0, 1.0, 0.0, 0.0, 1.0, 0.0, 1.0, 1.0, 0.0, 1.0, 0.0, 0.0, 1.0, 0.0, 1.0, 1.0, 0.0, 1.0, 0.0, 0.0, 1.0, 0.0, 1.0, 1.0, 0.0, 1.0, 0.0, 0.0, 1.0, 0.0, 1.0, 1.0, 0.0, 1.0, 0.0, 0.0, 1.0, 0.0, 1.0, 1.0, 0.0, 1.0, 0.0, 0.0, 1.0, 0.0, 1.0, 1.0, 0.0, 1.0, 0.0, 0.0, 1.0, 0.0, 1.0, 1.0, 0.0, 1.0, 0.0, 0.0, 1.0, 0.0, 1.0, 1.0, 0.0, 1.0, 0.0, 0.0, 1.0, 0.0, 1.0, 1.0, 0.0, 1.0, 0.0, 0.0, 1.0, 0.0, 1.0, 1.0, 0.0, 1.0, 0.0, 0.0, 1.0, 0.0, 1.0, 1.0, 0.0, 1.0, 0.0, 0.0, 1.0, 0.0, 1.0, 1.0, 0.0, 1.0, 0.0, 0.0, 1.0, 0.0, 1.0, 1.0, 0.0, 1.0, 0.0, 0.0, 1.0, 0.0, 1.0, 1.0, 0.0, 0.0, 1.0, 0.0, 1.0, 1.0, 0.0, 1.0, 0.0, 0.0, 1.0, 0.0, 1.0, 1.0, 0.0, 1.0, 0.0, 0.0, 1.0, 0.0, 1.0, 1.0, 0.0, 1.0, 0.0, 0.0, 1.0, 0.0, 1.0, 1.0, 0.0, 1.0, 0.0, 0.0, 1.0, 0.0, 1.0, 1.0, 0.0, 1.0, 0.0, 0.0, 1.0, 0.0, 1.0, 1.0, 0.0, 1.0, 0.0, 0.0, 1.0, 0.0, 1.0, 1.0, 0.0, 0.0, 1.0, 0.0, 1.0, 1.0, 0.0, 0.0, 1.0, 0.0, 1.0, 1.0, 0.0, 1.0, 0.0, 0.0, 1.0, 0.0, 1.0, 1.0, 0.0, 1.0, 0.0, 0.0, 1.0, 0.0, 1.0, 1.0, 0.0, 1.0, 0.0, 0.0, 1.0, 0.0, 1.0, 1.0, 0.0, 1.0, 0.0, 0.0, 1.0, 0.0, 1.0, 1.0, 0.0, 1.0, 0.0, 0.0, 1.0, 0.0, 1.0, 1.0, 0.0, 1.0, 0.0, 0.0, 1.0, 0.0, 1.0, 1.0, 0.0, 1.0, 0.0, 0.0, 1.0, 0.0, 1.0, 1.0, 0.0, 1.0, 0.0, 0.0, 1.0, 0.0, 1.0, 1.0, 0.0, 1.0, 0.0, 0.0, 1.0, 0.0, 1.0, 1.0, 0.0, 1.0, 0.0, 0.0, 1.0, 0.0, 1.0, 1.0, 0.0, 1.0, 0.0, 0.0, 1.0, 0.0, 1.0, 1.0, 0.0, 1.0, 0.0, 0.0, 1.0, 0.0, 1.0, 1.0, 0.0, 1.0, 0.0, 0.0, 1.0, 0.0, 1.0, 1.0, 0.0, 1.0, 0.0, 0.0, 1.0, 0.0, 1.0, 1.0, 0.0, 1.0, 0.0, 0.0, 1.0, 0.0, 1.0, 1.0, 0.0, 1.0, 0.0, 0.0, 1.0, 0.0, 1.0, 1.0, 0.0, 1.0, 0.0, 0.0, 1.0, 0.0, 1.0, 1.0, 0.0, 1.0, 0.0, 0.0, 1.0, 0.0, 1.0, 1.0, 0.0, 1.0, 0.0, 0.0, 1.0, 0.0, 1.0, 1.0, 0.0, 1.0, 0.0, 0.0, 1.0, 0.0, 1.0, 1.0, 0.0, 1.0, 0.0, 0.0, 1.0, 0.0, 1.0, 1.0, 0.0, 0.0, 1.0, 0.0, 1.0, 1.0, 0.0, 0.0, 1.0, 0.0, 1.0, 1.0, 0.0, 1.0, 0.0, 0.0, 1.0, 0.0, 1.0, 1.0, 0.0, 1.0, 0.0, 0.0, 1.0, 0.0, 1.0, 1.0, 0.0, 1.0, 0.0, 0.0, 1.0, 0.0, 1.0, 1.0, 0.0, 1.0, 0.0, 0.0, 1.0, 0.0, 1.0, 1.0, 0.0, 1.0, 0.0, 0.0, 1.0, 0.0, 1.0, 1.0, 0.0, 1.0, 0.0, 0.0, 1.0, 0.0, 1.0, 1.0, 0.0, 0.0, 1.0, 0.0, 1.0, 1.0, 0.0, 0.0, 1.0, 0.0, 1.0, 1.0, 0.0, 1.0, 0.0, 0.0, 1.0, 0.0, 1.0, 1.0, 0.0, 1.0, 0.0, 0.0, 1.0, 0.0, 1.0, 1.0, 0.0, 1.0, 0.0, 0.0, 1.0, 0.0, 1.0, 1.0, 0.0, 1.0, 0.0, 0.0, 1.0, 0.0, 1.0, 1.0, 0.0, 1.0, 0.0, 0.0, 1.0, 0.0, 1.0, 1.0, 0.0, 1.0, 0.0, 0.0, 1.0, 0.0, 1.0, 1.0, 0.0, 1.0, 0.0, 0.0, 1.0, 0.0, 1.0, 1.0, 0.0, 1.0, 0.0, 0.0, 1.0, 0.0, 1.0, 1.0, 0.0, 1.0, 0.0, 0.0, 1.0, 0.0, 1.0, 1.0, 0.0, 1.0, 0.0, 0.0, 1.0, 0.0, 1.0, 1.0, 0.0, 1.0, 0.0, 0.0, 1.0, 0.0, 1.0, 1.0, 0.0, 1.0, 0.0, 0.0, 1.0, 0.0, 1.0, 1.0, 0.0, 1.0, 0.0, 0.0, 1.0, 0.0, 1.0, 1.0, 0.0, 1.0, 0.0, 0.0, 1.0, 0.0, 1.0, 1.0, 0.0, 1.0, 0.0, 0.0, 1.0, 0.0, 1.0, 1.0, 0.0, 1.0, 0.0, 0.0, 1.0, 0.0, 1.0, 1.0, 0.0, 1.0, 0.0, 0.0, 1.0, 0.0, 1.0, 1.0, 0.0, 1.0, 0.0, 0.0, 1.0, 0.0, 1.0, 1.0, 0.0, 1.0, 0.0, 0.0, 1.0, 0.0, 1.0, 1.0, 0.0, 1.0, 0.0, 0.0, 1.0, 0.0, 1.0, 1.0, 0.0, 1.0, 0.0, 0.0, 1.0, 0.0, 1.0, 1.0, 0.0, 0.0, 1.0, 0.0, 1.0, 1.0, 0.0, 0.0, 1.0, 0.0, 1.0, 1.0, 0.0, 1.0, 0.0, 0.0, 1.0, 0.0, 1.0, 1.0, 0.0, 1.0, 0.0, 0.0, 1.0, 0.0, 1.0, 1.0, 0.0, 1.0, 0.0, 0.0, 1.0, 0.0, 1.0, 1.0, 0.0, 1.0, 0.0, 0.0, 1.0, 0.0, 1.0, 1.0, 0.0, 1.0, 0.0, 0.0, 1.0, 0.0, 1.0, 1.0, 0.0, 1.0, 0.0, 0.0, 1.0, 0.0, 1.0, 1.0, 0.0, 0.0, 1.0, 0.0, 1.0, 1.0, 0.0, 0.0, 1.0, 0.0, 1.0, 1.0, 0.0, 1.0, 0.0, 0.0, 1.0, 0.0, 1.0, 1.0, 0.0, 1.0, 0.0, 0.0, 1.0, 0.0, 1.0, 1.0, 0.0, 1.0, 0.0, 0.0, 1.0, 0.0, 1.0, 1.0, 0.0, 1.0, 0.0, 0.0, 1.0, 0.0, 1.0, 1.0, 0.0, 1.0, 0.0, 0.0, 1.0, 0.0, 1.0, 1.0, 0.0, 1.0, 0.0, 0.0, 1.0, 0.0, 1.0, 1.0, 0.0, 1.0, 0.0, 0.0, 1.0, 0.0, 1.0, 1.0, 0.0, 1.0, 0.0, 0.0, 1.0, 0.0, 1.0, 1.0, 0.0, 1.0, 0.0, 0.0, 1.0, 0.0, 1.0, 1.0, 0.0, 1.0, 0.0, 0.0, 1.0, 0.0, 1.0, 1.0, 0.0, 1.0, 0.0, 0.0, 1.0, 0.0, 1.0, 1.0, 0.0, 1.0, 0.0, 0.0, 1.0, 0.0, 1.0, 1.0, 0.0, 1.0, 0.0, 0.0, 1.0, 0.0, 1.0, 1.0, 0.0, 1.0, 0.0, 0.0, 1.0, 0.0, 1.0, 1.0, 0.0, 1.0, 0.0, 0.0, 1.0, 0.0, 1.0, 1.0, 0.0, 1.0, 0.0, 0.0, 1.0, 0.0, 1.0, 1.0, 0.0, 1.0, 0.0, 0.0, 1.0, 0.0, 1.0, 1.0, 0.0, 1.0, 0.0, 0.0, 1.0, 0.0, 1.0, 1.0, 0.0, 1.0, 0.0, 0.0, 1.0, 0.0, 1.0, 1.0, 0.0, 1.0, 0.0, 0.0, 1.0, 0.0, 1.0, 1.0, 0.0, 1.0, 0.0, 0.0, 1.0, 0.0, 1.0, 1.0, 0.0, 0.0, 1.0, 0.0, 1.0, 1.0, 0.0, 0.0, 1.0, 0.0, 1.0, 1.0, 0.0, 1.0, 0.0, 0.0, 1.0, 0.0, 1.0, 1.0, 0.0, 1.0, 0.0, 0.0, 1.0, 0.0, 1.0, 1.0, 0.0, 1.0, 0.0, 0.0, 1.0, 0.0, 1.0, 1.0, 0.0, 1.0, 0.0, 0.0, 1.0, 0.0, 1.0, 1.0, 0.0, 1.0, 0.0, 0.0, 1.0, 0.0, 1.0, 1.0, 0.0, 1.0, 0.0, 0.0, 1.0, 0.0, 1.0, 1.0, 0.0, 0.0, 1.0, 0.0, 1.0, 1.0, 0.0, 0.0, 1.0, 0.0, 1.0, 1.0, 0.0, 1.0, 0.0, 0.0, 1.0, 0.0, 1.0, 1.0, 0.0, 1.0, 0.0, 0.0, 1.0, 0.0, 1.0, 1.0, 0.0, 1.0, 0.0, 0.0, 1.0, 0.0, 1.0, 1.0, 0.0, 1.0, 0.0, 0.0, 1.0, 0.0, 1.0, 1.0, 0.0, 1.0, 0.0, 0.0, 1.0, 0.0, 1.0, 1.0, 0.0, 1.0, 0.0, 0.0, 1.0, 0.0, 1.0, 1.0, 0.0, 1.0, 0.0, 0.0, 1.0, 0.0, 1.0, 1.0, 0.0, 1.0, 0.0, 0.0, 1.0, 0.0, 1.0, 1.0, 0.0, 1.0, 0.0, 0.0, 1.0, 0.0, 1.0, 1.0, 0.0, 1.0, 0.0, 0.0, 1.0, 0.0, 1.0, 1.0, 0.0, 1.0, 0.0, 0.0, 1.0, 0.0, 1.0, 1.0, 0.0, 1.0, 0.0, 0.0, 1.0, 0.0, 1.0, 1.0, 0.0, 1.0, 0.0, 0.0, 1.0, 0.0, 1.0, 1.0, 0.0, 1.0, 0.0, 0.0, 1.0, 0.0, 1.0, 1.0, 0.0, 1.0, 0.0, 0.0, 1.0, 0.0, 1.0, 1.0, 0.0, 1.0, 0.0, 0.0, 1.0, 0.0, 1.0, 1.0, 0.0, 1.0, 0.0, 0.0, 1.0, 0.0, 1.0, 1.0, 0.0, 1.0, 0.0, 0.0, 1.0, 0.0, 1.0, 1.0, 0.0, 1.0, 0.0, 0.0, 1.0, 0.0, 1.0, 1.0, 0.0, 1.0, 0.0, 0.0, 1.0, 0.0, 1.0, 1.0, 0.0, 1.0, 0.0, 0.0, 1.0, 0.0, 1.0, 1.0, 0.0, 0.0, 1.0, 0.0, 1.0, 1.0, 0.0, 0.0, 1.0, 0.0, 1.0, 1.0, 0.0, 1.0, 0.0, 0.0, 1.0, 0.0, 1.0, 1.0, 0.0, 1.0, 0.0, 0.0, 1.0, 0.0, 1.0, 1.0, 0.0, 1.0, 0.0, 0.0, 1.0, 0.0, 1.0, 1.0, 0.0, 1.0, 0.0, 0.0, 1.0, 0.0, 1.0, 1.0, 0.0, 1.0, 0.0, 0.0, 1.0, 0.0, 1.0, 1.0, 0.0, 1.0, 0.0, 0.0, 1.0, 0.0, 1.0, 1.0, 0.0, 0.0, 1.0, 0.0, 1.0, 1.0, 0.0, 0.0, 1.0, 0.0, 1.0, 1.0, 0.0, 1.0, 0.0, 0.0, 1.0, 0.0, 1.0, 1.0, 0.0, 1.0, 0.0, 0.0, 1.0, 0.0, 1.0, 1.0, 0.0, 1.0, 0.0, 0.0, 1.0, 0.0, 1.0, 1.0, 0.0, 1.0, 0.0, 0.0, 1.0, 0.0, 1.0, 1.0, 0.0, 1.0, 0.0, 0.0, 1.0, 0.0, 1.0, 1.0, 0.0, 1.0, 0.0, 0.0, 1.0, 0.0, 1.0, 1.0, 0.0, 1.0, 0.0, 0.0, 1.0, 0.0, 1.0, 1.0, 0.0, 1.0, 0.0, 0.0, 1.0, 0.0, 1.0, 1.0, 0.0, 1.0, 0.0, 0.0, 1.0, 0.0, 1.0, 1.0, 0.0, 1.0, 0.0, 0.0, 1.0, 0.0, 1.0, 1.0, 0.0, 1.0, 0.0, 0.0, 1.0, 0.0, 1.0, 1.0, 0.0, 1.0, 0.0, 0.0, 1.0, 0.0, 1.0, 1.0, 0.0, 1.0, 0.0, 0.0, 1.0, 0.0, 1.0, 1.0, 0.0, 1.0, 0.0, 0.0, 1.0, 0.0, 1.0, 1.0, 0.0, 1.0, 0.0, 0.0, 1.0, 0.0, 1.0, 1.0, 0.0, 1.0, 0.0, 0.0, 1.0, 0.0, 1.0, 1.0, 0.0, 1.0, 0.0, 0.0, 1.0, 0.0, 1.0, 1.0, 0.0, 1.0, 0.0, 0.0, 1.0, 0.0, 1.0, 1.0, 0.0, 1.0, 0.0, 0.0, 1.0, 0.0, 1.0, 1.0, 0.0, 1.0, 0.0, 0.0, 1.0, 0.0, 1.0, 1.0, 0.0, 0.0, 1.0, 0.0, 1.0, 1.0, 0.0, 0.0, 1.0, 0.0, 1.0, 1.0, 0.0, 1.0, 0.0, 0.0, 1.0, 0.0, 1.0, 1.0, 0.0, 1.0, 0.0, 0.0, 1.0, 0.0, 1.0, 1.0, 0.0, 1.0, 0.0, 0.0, 1.0, 0.0, 1.0, 1.0, 0.0, 1.0, 0.0, 0.0, 1.0, 0.0, 1.0, 1.0, 0.0, 1.0, 0.0, 0.0, 1.0, 0.0, 1.0, 1.0, 0.0, 1.0, 0.0, 0.0, 1.0, 0.0, 1.0, 1.0, 0.0, 0.0, 1.0, 0.0, 1.0, 1.0, 0.0, 0.0, 1.0, 0.0, 1.0, 1.0, 0.0, 1.0, 0.0, 0.0, 1.0, 0.0, 1.0, 1.0, 0.0, 1.0, 0.0, 0.0, 1.0, 0.0, 1.0, 1.0, 0.0, 1.0, 0.0, 0.0, 1.0, 0.0, 1.0, 1.0, 0.0, 1.0, 0.0, 0.0, 1.0, 0.0, 1.0, 1.0, 0.0, 1.0, 0.0, 0.0, 1.0, 0.0, 1.0, 1.0, 0.0, 1.0, 0.0, 0.0, 1.0, 0.0, 1.0, 1.0, 0.0, 1.0, 0.0, 0.0, 1.0, 0.0, 1.0, 1.0, 0.0, 1.0, 0.0, 0.0, 1.0, 0.0, 1.0, 1.0, 0.0, 1.0, 0.0, 0.0, 1.0, 0.0, 1.0, 1.0, 0.0, 1.0, 0.0, 0.0, 1.0, 0.0, 1.0, 1.0, 0.0, 1.0, 0.0, 0.0, 1.0, 0.0, 1.0, 1.0, 0.0, 1.0, 0.0, 0.0, 1.0, 0.0, 1.0, 1.0, 0.0, 1.0, 0.0, 0.0, 1.0, 0.0, 1.0, 1.0, 0.0, 1.0, 0.0, 0.0, 1.0, 0.0, 1.0, 1.0, 0.0, 1.0, 0.0, 0.0, 1.0, 0.0, 1.0, 1.0, 0.0, 1.0, 0.0, 0.0, 1.0, 0.0, 1.0, 1.0, 0.0, 1.0, 0.0, 0.0, 1.0, 0.0, 1.0, 1.0, 0.0, 1.0, 0.0, 0.0, 1.0, 0.0, 1.0, 1.0, 0.0, 1.0, 0.0, 0.0, 1.0, 0.0, 1.0, 1.0, 0.0, 1.0, 0.0, 0.0, 1.0, 0.0, 1.0, 1.0, 0.0, 1.0, 0.0, 0.0, 1.0, 0.0, 1.0, 1.0, 0.0, 0.0, 1.0, 0.0, 1.0, 1.0, 0.0, 0.0, 1.0, 0.0, 1.0, 1.0, 0.0, 1.0, 0.0, 0.0, 1.0, 0.0, 1.0, 1.0, 0.0, 1.0, 0.0, 0.0, 1.0, 0.0, 1.0, 1.0, 0.0, 1.0, 0.0, 0.0, 1.0, 0.0, 1.0, 1.0, 0.0, 1.0, 0.0, 0.0, 1.0, 0.0, 1.0, 1.0, 0.0, 1.0, 0.0, 0.0, 1.0, 0.0, 1.0, 1.0, 0.0, 1.0, 0.0, 0.0, 1.0, 0.0, 1.0, 1.0, 0.0, 1.0])
me_sphere_001.update()

# ---- curves / text
cu_tree_002 = bpy.data.curves.new('tree.002', 'CURVE')
cu_tree_002.dimensions = '3D'
_sp = cu_tree_002.splines.new('BEZIER'); _sp.bezier_points.add(16)
_sp.bezier_points.foreach_set('co', [0.0, 0.0, 0.0, 0.0, 0.0, 0.4611, -0.1511, 0.05475, 0.8933, -0.2963, 0.09299, 1.329, -0.4687, 0.1436, 1.754, -0.6111, 0.1708, 2.192, -0.6931, 0.2624, 2.636, -0.7523, 0.3149, 3.09, -0.8174, 0.3917, 3.54, -1.031, 0.4425, 3.946, -1.238, 0.5721, 4.337, -1.374, 0.8261, 4.697, -1.522, 1.096, 5.041, -1.679, 1.455, 5.283, -1.845, 1.88, 5.351, -1.876, 2.322, 5.226, -2.056, 2.725, 5.362])
_sp.bezier_points.foreach_set('handle_left', [0.0, 0.0, -0.1537, 0.02996, -0.01086, 0.2839, -0.09321, 0.03659, 0.7238, -0.2343, 0.07564, 1.161, -0.4072, 0.1284, 1.585, -0.5672, 0.1475, 2.019, -0.6655, 0.2342, 2.46, -0.728, 0.2897, 2.914, -0.7623, 0.3664, 3.371, -0.9483, 0.4072, 3.79, -1.17, 0.4962, 4.188, -1.318, 0.7238, 4.56, -1.461, 0.9715, 4.925, -1.614, 1.299, 5.221, -1.805, 1.705, 5.363, -1.833, 2.148, 5.224, -1.986, 2.568, 5.309])
_sp.bezier_points.foreach_set('handle_right', [0.0, 0.0, 0.1537, -0.02996, 0.01086, 0.6383, -0.2089, 0.0729, 1.063, -0.3584, 0.1103, 1.497, -0.5302, 0.1588, 1.922, -0.6551, 0.1941, 2.365, -0.7207, 0.2906, 2.812, -0.7765, 0.3402, 3.267, -0.8726, 0.4169, 3.71, -1.113, 0.4779, 4.102, -1.306, 0.6479, 4.485, -1.429, 0.9283, 4.834, -1.582, 1.22, 5.156, -1.743, 1.611, 5.345, -1.884, 2.055, 5.34, -1.92, 2.497, 5.228, -2.126, 2.882, 5.415])
for _p, _l, _r in zip(_sp.bezier_points, ['VECTOR', 'AUTO', 'AUTO', 'AUTO', 'AUTO', 'AUTO', 'AUTO', 'AUTO', 'AUTO', 'AUTO', 'AUTO', 'AUTO', 'AUTO', 'AUTO', 'AUTO', 'AUTO', 'AUTO'], ['VECTOR', 'AUTO', 'AUTO', 'AUTO', 'AUTO', 'AUTO', 'AUTO', 'AUTO', 'AUTO', 'AUTO', 'AUTO', 'AUTO', 'AUTO', 'AUTO', 'AUTO', 'AUTO', 'AUTO']): _p.handle_left_type = _l; _p.handle_right_type = _r
_sp.bezier_points.foreach_set('radius', [0.1552, 0.1456, 0.136, 0.1264, 0.1167, 0.1071, 0.09754, 0.08794, 0.07833, 0.06873, 0.05912, 0.04952, 0.03992, 0.03031, 0.02071, 0.0111, 0.0015])
_sp.resolution_u = 4
_sp = cu_tree_002.splines.new('BEZIER'); _sp.bezier_points.add(13)
_sp.bezier_points.foreach_set('co', [0.0, 0.0, 0.4611, 0.1265, 0.08146, 0.897, 0.2791, 0.1387, 1.328, 0.4036, 0.2314, 1.762, 0.5789, 0.2752, 2.187, 0.7543, 0.4637, 2.569, 0.9554, 0.6428, 2.944, 1.142, 0.8329, 3.32, 1.346, 0.9231, 3.724, 1.439, 1.114, 4.133, 1.696, 1.369, 4.418, 1.859, 1.725, 4.662, 1.939, 2.165, 4.775, 1.895, 2.616, 4.862])
_sp.bezier_points.foreach_set('handle_left', [-0.04217, -0.02715, 0.3158, 0.07199, 0.05437, 0.7276, 0.225, 0.1093, 1.159, 0.345, 0.2047, 1.594, 0.5095, 0.2292, 2.027, 0.6807, 0.392, 2.421, 0.8798, 0.5707, 2.797, 1.065, 0.7778, 3.167, 1.287, 0.8675, 3.563, 1.368, 1.024, 3.994, 1.613, 1.248, 4.313, 1.811, 1.567, 4.591, 1.932, 1.989, 4.735, 1.912, 2.44, 4.828])
_sp.bezier_points.foreach_set('handle_right', [0.04217, 0.02715, 0.6064, 0.181, 0.1085, 1.066, 0.3333, 0.168, 1.497, 0.4623, 0.2582, 1.931, 0.6482, 0.3212, 2.346, 0.8278, 0.5355, 2.717, 1.031, 0.7148, 3.09, 1.218, 0.888, 3.473, 1.404, 0.9787, 3.884, 1.509, 1.204, 4.272, 1.779, 1.49, 4.522, 1.907, 1.883, 4.733, 1.946, 2.34, 4.814, 1.878, 2.791, 4.896])
for _p, _l, _r in zip(_sp.bezier_points, ['VECTOR', 'AUTO', 'AUTO', 'AUTO', 'AUTO', 'AUTO', 'AUTO', 'AUTO', 'AUTO', 'AUTO', 'AUTO', 'AUTO', 'AUTO', 'AUTO'], ['VECTOR', 'AUTO', 'AUTO', 'AUTO', 'AUTO', 'AUTO', 'AUTO', 'AUTO', 'AUTO', 'AUTO', 'AUTO', 'AUTO', 'AUTO', 'AUTO']): _p.handle_left_type = _l; _p.handle_right_type = _r
_sp.bezier_points.foreach_set('radius', [0.1456, 0.136, 0.1264, 0.1167, 0.1071, 0.09754, 0.08794, 0.07833, 0.06873, 0.05912, 0.04952, 0.03992, 0.03031, 0.02071])
_sp.resolution_u = 4
_sp = cu_tree_002.splines.new('BEZIER'); _sp.bezier_points.add(14)
_sp.bezier_points.foreach_set('co', [0.0, 0.0, 0.4611, 0.007282, -0.1503, 0.897, 0.03859, -0.3208, 1.324, 0.06634, -0.4734, 1.758, 0.1396, -0.6492, 2.178, 0.152, -0.9364, 2.539, 0.2279, -1.233, 2.883, 0.1432, -1.563, 3.195, 0.01963, -1.705, 3.615, -0.1526, -1.77, 4.038, -0.2575, -1.962, 4.444, -0.4122, -2.05, 4.87, -0.4742, -2.282, 5.263, -0.6851, -2.479, 5.623, -0.7399, -2.802, 5.947])
_sp.bezier_points.foreach_set('handle_left', [-0.002427, 0.0501, 0.3158, -0.0002552, -0.08764, 0.7284, 0.02706, -0.2577, 1.156, 0.0466, -0.4092, 1.591, 0.1226, -0.5578, 2.024, 0.1347, -0.8221, 2.401, 0.2297, -1.109, 2.753, 0.1851, -1.468, 3.047, 0.07766, -1.664, 3.45, -0.09782, -1.719, 3.874, -0.2065, -1.906, 4.281, -0.3692, -1.986, 4.707, -0.4202, -2.197, 5.114, -0.6319, -2.375, 5.486, -0.7185, -2.676, 5.821])
_sp.bezier_points.foreach_set('handle_right', [0.002427, -0.0501, 0.6064, 0.01482, -0.213, 1.066, 0.05012, -0.3839, 1.492, 0.08608, -0.5376, 1.925, 0.1565, -0.7407, 2.333, 0.1693, -1.051, 2.677, 0.2262, -1.358, 3.014, 0.1013, -1.658, 3.342, -0.0384, -1.746, 3.781, -0.2074, -1.821, 4.202, -0.3086, -2.017, 4.608, -0.4553, -2.114, 5.032, -0.5282, -2.367, 5.412, -0.7382, -2.583, 5.76, -0.7613, -2.928, 6.074])
for _p, _l, _r in zip(_sp.bezier_points, ['VECTOR', 'AUTO', 'AUTO', 'AUTO', 'AUTO', 'AUTO', 'AUTO', 'AUTO', 'AUTO', 'AUTO', 'AUTO', 'AUTO', 'AUTO', 'AUTO', 'AUTO'], ['VECTOR', 'AUTO', 'AUTO', 'AUTO', 'AUTO', 'AUTO', 'AUTO', 'AUTO', 'AUTO', 'AUTO', 'AUTO', 'AUTO', 'AUTO', 'AUTO', 'AUTO']): _p.handle_left_type = _l; _p.handle_right_type = _r
_sp.bezier_points.foreach_set('radius', [0.1456, 0.136, 0.1264, 0.1167, 0.1071, 0.09754, 0.08794, 0.07833, 0.06873, 0.05912, 0.04952, 0.03992, 0.03031, 0.02071, 0.0111])
_sp.resolution_u = 4
_sp = cu_tree_002.splines.new('BEZIER'); _sp.bezier_points.add(11)
_sp.bezier_points.foreach_set('co', [-0.6111, 0.1708, 2.192, -0.7106, 0.08837, 2.634, -0.8018, -0.01674, 3.074, -0.9329, -0.0449, 3.515, -1.14, -0.05372, 3.927, -1.418, -0.04388, 4.295, -1.731, 0.1564, 4.568, -2.038, 0.3954, 4.816, -2.31, 0.5572, 5.151, -2.592, 0.7325, 5.471, -2.799, 0.93, 5.833, -2.986, 1.279, 6.069])
_sp.bezier_points.foreach_set('handle_left', [-0.578, 0.1983, 2.044, -0.6733, 0.125, 2.462, -0.7582, 0.00939, 2.901, -0.8665, -0.03765, 3.348, -1.045, -0.05392, 3.774, -1.3, -0.08606, 4.166, -1.61, 0.07056, 4.466, -1.924, 0.3165, 4.701, -2.201, 0.4914, 5.023, -2.496, 0.6594, 5.337, -2.72, 0.8208, 5.713, -2.913, 1.143, 5.977])
_sp.bezier_points.foreach_set('handle_right', [-0.6443, 0.1433, 2.339, -0.7478, 0.05174, 2.807, -0.8453, -0.04287, 3.247, -0.9992, -0.05215, 3.682, -1.235, -0.05352, 4.08, -1.537, -0.001694, 4.423, -1.852, 0.2423, 4.67, -2.152, 0.4743, 4.931, -2.418, 0.623, 5.279, -2.688, 0.8056, 5.604, -2.877, 1.039, 5.952, -3.059, 1.415, 6.161])
for _p, _l, _r in zip(_sp.bezier_points, ['VECTOR', 'AUTO', 'AUTO', 'AUTO', 'AUTO', 'AUTO', 'AUTO', 'AUTO', 'AUTO', 'AUTO', 'AUTO', 'AUTO'], ['VECTOR', 'AUTO', 'AUTO', 'AUTO', 'AUTO', 'AUTO', 'AUTO', 'AUTO', 'AUTO', 'AUTO', 'AUTO', 'AUTO']): _p.handle_left_type = _l; _p.handle_right_type = _r
_sp.bezier_points.foreach_set('radius', [0.1071, 0.09754, 0.08794, 0.07833, 0.06873, 0.05912, 0.04952, 0.03992, 0.03031, 0.02071, 0.0111, 0.0015])
_sp.resolution_u = 4
_sp = cu_tree_002.splines.new('BEZIER'); _sp.bezier_points.add(11)
_sp.bezier_points.foreach_set('co', [0.5789, 0.2752, 2.187, 0.6824, 0.2909, 2.636, 0.8048, 0.2812, 3.08, 1.058, 0.2968, 3.466, 1.333, 0.2704, 3.835, 1.532, 0.254, 4.25, 1.705, 0.04248, 4.622, 1.844, -0.1025, 5.037, 2.07, -0.3583, 5.347, 2.323, -0.6522, 5.596, 2.666, -0.9379, 5.712, 2.812, -1.375, 5.706])
_sp.bezier_points.foreach_set('handle_left', [0.5444, 0.27, 2.037, 0.6383, 0.2898, 2.461, 0.7306, 0.28, 2.916, 0.9543, 0.2989, 3.318, 1.24, 0.2787, 3.681, 1.458, 0.2996, 4.093, 1.644, 0.1124, 4.467, 1.771, -0.02278, 4.892, 1.976, -0.2506, 5.237, 2.205, -0.5373, 5.524, 2.566, -0.79, 5.689, 2.755, -1.204, 5.709])
_sp.bezier_points.foreach_set('handle_right', [0.6134, 0.2804, 2.336, 0.7265, 0.2921, 2.81, 0.879, 0.2823, 3.244, 1.161, 0.2946, 3.613, 1.426, 0.262, 3.988, 1.607, 0.2084, 4.407, 1.766, -0.02741, 4.776, 1.916, -0.1822, 5.181, 2.164, -0.466, 5.456, 2.441, -0.7671, 5.669, 2.766, -1.086, 5.734, 2.869, -1.546, 5.704])
for _p, _l, _r in zip(_sp.bezier_points, ['VECTOR', 'AUTO', 'AUTO', 'AUTO', 'AUTO', 'AUTO', 'AUTO', 'AUTO', 'AUTO', 'AUTO', 'AUTO', 'AUTO'], ['VECTOR', 'AUTO', 'AUTO', 'AUTO', 'AUTO', 'AUTO', 'AUTO', 'AUTO', 'AUTO', 'AUTO', 'AUTO', 'AUTO']): _p.handle_left_type = _l; _p.handle_right_type = _r
_sp.bezier_points.foreach_set('radius', [0.1071, 0.09754, 0.08794, 0.07833, 0.06873, 0.05912, 0.04952, 0.03992, 0.03031, 0.02071, 0.0111, 0.0015])
_sp.resolution_u = 4
_sp = cu_tree_002.splines.new('BEZIER'); _sp.bezier_points.add(9)
_sp.bezier_points.foreach_set('co', [0.1396, -0.6492, 2.178, 0.166, -0.6692, 2.638, 0.1947, -0.7547, 3.091, 0.1804, -0.8437, 3.543, 0.2622, -0.9796, 3.976, 0.2536, -1.097, 4.421, 0.3294, -1.314, 4.821, 0.3956, -1.42, 5.265, 0.5894, -1.632, 5.626, 0.7915, -1.726, 6.029])
_sp.bezier_points.foreach_set('handle_left', [0.1307, -0.6426, 2.025, 0.1552, -0.6485, 2.46, 0.1919, -0.7206, 2.914, 0.1671, -0.7995, 3.369, 0.2479, -0.9299, 3.803, 0.2403, -1.031, 4.255, 0.3014, -1.251, 4.655, 0.3438, -1.356, 5.105, 0.5114, -1.572, 5.475, 0.7126, -1.689, 5.872])
_sp.bezier_points.foreach_set('handle_right', [0.1484, -0.6559, 2.332, 0.1768, -0.6898, 2.817, 0.1975, -0.7889, 3.267, 0.1937, -0.8879, 3.717, 0.2766, -1.029, 4.148, 0.2668, -1.163, 4.588, 0.3573, -1.378, 4.987, 0.4474, -1.483, 5.425, 0.6674, -1.693, 5.776, 0.8704, -1.763, 6.187])
for _p, _l, _r in zip(_sp.bezier_points, ['VECTOR', 'AUTO', 'AUTO', 'AUTO', 'AUTO', 'AUTO', 'AUTO', 'AUTO', 'AUTO', 'AUTO'], ['VECTOR', 'AUTO', 'AUTO', 'AUTO', 'AUTO', 'AUTO', 'AUTO', 'AUTO', 'AUTO', 'AUTO']): _p.handle_left_type = _l; _p.handle_right_type = _r
_sp.bezier_points.foreach_set('radius', [0.1071, 0.09754, 0.08794, 0.07833, 0.06873, 0.05912, 0.04952, 0.03992, 0.03031, 0.02071])
_sp.resolution_u = 4
_sp = cu_tree_002.splines.new('BEZIER'); _sp.bezier_points.add(7)
_sp.bezier_points.foreach_set('co', [0.2279, -1.233, 2.883, 0.4293, -1.557, 3.143, 0.6127, -1.929, 3.344, 0.7718, -2.248, 3.637, 1.033, -2.582, 3.817, 1.332, -2.862, 4.029, 1.592, -3.089, 4.335, 1.867, -3.259, 4.664])
_sp.bezier_points.foreach_set('handle_left', [0.1608, -1.126, 2.797, 0.3539, -1.421, 3.053, 0.5453, -1.794, 3.247, 0.6886, -2.119, 3.543, 0.9235, -2.462, 3.74, 1.222, -2.763, 3.927, 1.488, -3.011, 4.211, 1.76, -3.192, 4.536])
_sp.bezier_points.foreach_set('handle_right', [0.2951, -1.341, 2.97, 0.5047, -1.693, 3.233, 0.68, -2.065, 3.441, 0.855, -2.377, 3.731, 1.143, -2.703, 3.894, 1.442, -2.962, 4.131, 1.697, -3.166, 4.459, 1.974, -3.325, 4.793])
for _p, _l, _r in zip(_sp.bezier_points, ['VECTOR', 'AUTO', 'AUTO', 'AUTO', 'AUTO', 'AUTO', 'AUTO', 'AUTO'], ['VECTOR', 'AUTO', 'AUTO', 'AUTO', 'AUTO', 'AUTO', 'AUTO', 'AUTO']): _p.handle_left_type = _l; _p.handle_right_type = _r
_sp.bezier_points.foreach_set('radius', [0.08794, 0.07833, 0.06873, 0.05912, 0.04952, 0.03992, 0.03031, 0.02071])
_sp.resolution_u = 4
_sp = cu_tree_002.splines.new('BEZIER'); _sp.bezier_points.add(7)
_sp.bezier_points.foreach_set('co', [0.8048, 0.2812, 3.08, 0.9015, 0.3392, 3.527, 1.015, 0.3128, 3.973, 1.028, 0.3942, 4.427, 1.14, 0.4682, 4.868, 1.224, 0.6396, 5.288, 1.189, 0.833, 5.705, 0.9907, 1.015, 6.08])
_sp.bezier_points.foreach_set('handle_left', [0.7726, 0.2618, 2.931, 0.8603, 0.333, 3.352, 0.99, 0.3019, 3.796, 1.003, 0.3637, 4.251, 1.102, 0.42, 4.699, 1.214, 0.5677, 5.123, 1.235, 0.7584, 5.548, 1.068, 0.9439, 5.934])
_sp.bezier_points.foreach_set('handle_right', [0.837, 0.3005, 3.229, 0.9427, 0.3454, 3.702, 1.04, 0.3237, 4.151, 1.052, 0.4248, 4.603, 1.179, 0.5164, 5.037, 1.233, 0.7114, 5.453, 1.142, 0.9075, 5.862, 0.9133, 1.086, 6.226])
for _p, _l, _r in zip(_sp.bezier_points, ['VECTOR', 'AUTO', 'AUTO', 'AUTO', 'AUTO', 'AUTO', 'AUTO', 'AUTO'], ['VECTOR', 'AUTO', 'AUTO', 'AUTO', 'AUTO', 'AUTO', 'AUTO', 'AUTO']): _p.handle_left_type = _l; _p.handle_right_type = _r
_sp.bezier_points.foreach_set('radius', [0.08794, 0.07833, 0.06873, 0.05912, 0.04952, 0.03992, 0.03031, 0.02071])
_sp.resolution_u = 4
_sp = cu_tree_002.splines.new('BEZIER'); _sp.bezier_points.add(8)
_sp.bezier_points.foreach_set('co', [0.1947, -0.7547, 3.091, 0.3826, -0.7663, 3.511, 0.5797, -0.8344, 3.923, 0.8401, -0.8317, 4.303, 1.168, -0.9164, 4.617, 1.469, -0.8908, 4.965, 1.806, -0.9889, 5.264, 2.025, -1.069, 5.661, 2.305, -1.086, 6.028])
_sp.bezier_points.foreach_set('handle_left', [0.1321, -0.7509, 2.95, 0.3072, -0.7507, 3.349, 0.4899, -0.8216, 3.767, 0.7242, -0.8155, 4.166, 1.044, -0.9048, 4.486, 1.343, -0.8764, 4.837, 1.696, -0.9535, 5.126, 1.927, -1.05, 5.512, 2.195, -1.08, 5.885])
_sp.bezier_points.foreach_set('handle_right', [0.2573, -0.7586, 3.231, 0.4579, -0.7819, 3.674, 0.6696, -0.8472, 4.078, 0.956, -0.8478, 4.44, 1.291, -0.928, 4.747, 1.595, -0.9051, 5.092, 1.916, -1.024, 5.402, 2.123, -1.089, 5.811, 2.414, -1.093, 6.17])
for _p, _l, _r in zip(_sp.bezier_points, ['VECTOR', 'AUTO', 'AUTO', 'AUTO', 'AUTO', 'AUTO', 'AUTO', 'AUTO', 'AUTO'], ['VECTOR', 'AUTO', 'AUTO', 'AUTO', 'AUTO', 'AUTO', 'AUTO', 'AUTO', 'AUTO']): _p.handle_left_type = _l; _p.handle_right_type = _r
_sp.bezier_points.foreach_set('radius', [0.08794, 0.07833, 0.06873, 0.05912, 0.04952, 0.03992, 0.03031, 0.02071, 0.0111])
_sp.resolution_u = 4
_sp = cu_tree_002.splines.new('BEZIER'); _sp.bezier_points.add(7)
_sp.bezier_points.foreach_set('co', [-0.8174, 0.3917, 3.54, -0.8745, 0.4645, 3.992, -0.8525, 0.4507, 4.452, -0.8798, 0.5226, 4.907, -0.936, 0.5254, 5.365, -1.136, 0.5543, 5.779, -1.46, 0.4521, 6.091, -1.888, 0.449, 6.263])
_sp.bezier_points.foreach_set('handle_left', [-0.7984, 0.3674, 3.39, -0.8676, 0.4529, 3.813, -0.8514, 0.4393, 4.273, -0.8634, 0.508, 4.728, -0.8854, 0.5191, 5.192, -1.031, 0.569, 5.634, -1.31, 0.4731, 5.994, -1.721, 0.4502, 6.195])
_sp.bezier_points.foreach_set('handle_right', [-0.8364, 0.4159, 3.691, -0.8814, 0.4761, 4.172, -0.8535, 0.4621, 4.632, -0.8962, 0.5372, 5.086, -0.9867, 0.5316, 5.537, -1.241, 0.5396, 5.925, -1.611, 0.431, 6.187, -2.055, 0.4478, 6.33])
for _p, _l, _r in zip(_sp.bezier_points, ['VECTOR', 'AUTO', 'AUTO', 'AUTO', 'AUTO', 'AUTO', 'AUTO', 'AUTO'], ['VECTOR', 'AUTO', 'AUTO', 'AUTO', 'AUTO', 'AUTO', 'AUTO', 'AUTO']): _p.handle_left_type = _l; _p.handle_right_type = _r
_sp.bezier_points.foreach_set('radius', [0.07833, 0.06873, 0.05912, 0.04952, 0.03992, 0.03031, 0.02071, 0.0111])
_sp.resolution_u = 4
_sp = cu_tree_002.splines.new('BEZIER'); _sp.bezier_points.add(7)
_sp.bezier_points.foreach_set('co', [0.1432, -1.563, 3.195, 0.04169, -1.903, 3.489, 0.04234, -2.236, 3.808, -0.0352, -2.545, 4.142, -0.1037, -2.801, 4.518, -0.2323, -2.952, 4.935, -0.3386, -3.132, 5.346, -0.5345, -3.284, 5.735])
_sp.bezier_points.foreach_set('handle_left', [0.1771, -1.45, 3.096, 0.06151, -1.77, 3.369, 0.05741, -2.11, 3.68, -0.006601, -2.434, 4.003, -0.0649, -2.721, 4.362, -0.1864, -2.887, 4.773, -0.2792, -3.067, 5.189, -0.458, -3.225, 5.583])
_sp.bezier_points.foreach_set('handle_right', [0.1094, -1.676, 3.293, 0.02187, -2.035, 3.61, 0.02727, -2.362, 3.936, -0.06379, -2.655, 4.281, -0.1426, -2.882, 4.675, -0.2782, -3.016, 5.097, -0.3979, -3.197, 5.503, -0.611, -3.343, 5.886])
for _p, _l, _r in zip(_sp.bezier_points, ['VECTOR', 'AUTO', 'AUTO', 'AUTO', 'AUTO', 'AUTO', 'AUTO', 'AUTO'], ['VECTOR', 'AUTO', 'AUTO', 'AUTO', 'AUTO', 'AUTO', 'AUTO', 'AUTO']): _p.handle_left_type = _l; _p.handle_right_type = _r
_sp.bezier_points.foreach_set('radius', [0.07833, 0.06873, 0.05912, 0.04952, 0.03992, 0.03031, 0.02071, 0.0111])
_sp.resolution_u = 4
_sp = cu_tree_002.splines.new('BEZIER'); _sp.bezier_points.add(6)
_sp.bezier_points.foreach_set('co', [-0.9329, -0.0449, 3.515, -0.931, -0.04189, 3.976, -0.8459, -0.1316, 4.42, -0.7981, -0.06223, 4.874, -0.7198, -0.05149, 5.328, -0.6651, 0.03617, 5.777, -0.5891, -0.04259, 6.225])
_sp.bezier_points.foreach_set('handle_left', [-0.9335, -0.0459, 3.361, -0.9482, -0.02481, 3.798, -0.8722, -0.1275, 4.242, -0.8228, -0.07791, 4.696, -0.7459, -0.07078, 5.151, -0.691, 0.0344, 5.599, -0.6188, -0.01184, 6.05])
_sp.bezier_points.foreach_set('handle_right', [-0.9322, -0.0439, 3.669, -0.9139, -0.05897, 4.155, -0.8195, -0.1356, 4.598, -0.7735, -0.04656, 5.051, -0.6938, -0.03221, 5.505, -0.6391, 0.03794, 5.956, -0.5595, -0.07334, 6.4])
for _p, _l, _r in zip(_sp.bezier_points, ['VECTOR', 'AUTO', 'AUTO', 'AUTO', 'AUTO', 'AUTO', 'AUTO'], ['VECTOR', 'AUTO', 'AUTO', 'AUTO', 'AUTO', 'AUTO', 'AUTO']): _p.handle_left_type = _l; _p.handle_right_type = _r
_sp.bezier_points.foreach_set('radius', [0.07833, 0.06873, 0.05912, 0.04952, 0.03992, 0.03031, 0.02071])
_sp.resolution_u = 4
_sp = cu_tree_002.splines.new('BEZIER'); _sp.bezier_points.add(7)
_sp.bezier_points.foreach_set('co', [0.5797, -0.8344, 3.923, 0.8701, -0.98, 4.25, 1.174, -1.197, 4.521, 1.438, -1.458, 4.794, 1.668, -1.793, 5.013, 1.868, -2.076, 5.316, 2.1, -2.464, 5.407, 2.371, -2.831, 5.341])
_sp.bezier_points.foreach_set('handle_left', [0.4829, -0.7859, 3.814, 0.7535, -0.9089, 4.133, 1.063, -1.103, 4.414, 1.341, -1.341, 4.697, 1.583, -1.671, 4.91, 1.781, -1.94, 5.237, 2.0, -2.314, 5.403, 2.265, -2.688, 5.367])
_sp.bezier_points.foreach_set('handle_right', [0.6765, -0.8829, 4.032, 0.9867, -1.051, 4.367, 1.285, -1.29, 4.627, 1.535, -1.575, 4.89, 1.752, -1.914, 5.115, 1.956, -2.211, 5.396, 2.2, -2.614, 5.412, 2.477, -2.974, 5.315])
for _p, _l, _r in zip(_sp.bezier_points, ['VECTOR', 'AUTO', 'AUTO', 'AUTO', 'AUTO', 'AUTO', 'AUTO', 'AUTO'], ['VECTOR', 'AUTO', 'AUTO', 'AUTO', 'AUTO', 'AUTO', 'AUTO', 'AUTO']): _p.handle_left_type = _l; _p.handle_right_type = _r
_sp.bezier_points.foreach_set('radius', [0.06873, 0.05912, 0.04952, 0.03992, 0.03031, 0.02071, 0.0111, 0.0015])
_sp.resolution_u = 4
_sp = cu_tree_002.splines.new('BEZIER'); _sp.bezier_points.add(4)
_sp.bezier_points.foreach_set('co', [-1.238, 0.5721, 4.337, -1.333, 0.6041, 4.787, -1.405, 0.4922, 5.229, -1.532, 0.5105, 5.671, -1.628, 0.3539, 6.094])
_sp.bezier_points.foreach_set('handle_left', [-1.206, 0.5614, 4.187, -1.3, 0.6199, 4.611, -1.366, 0.5107, 5.054, -1.488, 0.538, 5.499, -1.59, 0.415, 5.929])
_sp.bezier_points.foreach_set('handle_right', [-1.27, 0.5827, 4.487, -1.366, 0.5883, 4.963, -1.444, 0.4737, 5.403, -1.576, 0.483, 5.844, -1.665, 0.2928, 6.26])
for _p, _l, _r in zip(_sp.bezier_points, ['VECTOR', 'AUTO', 'AUTO', 'AUTO', 'AUTO'], ['VECTOR', 'AUTO', 'AUTO', 'AUTO', 'AUTO']): _p.handle_left_type = _l; _p.handle_right_type = _r
_sp.bezier_points.foreach_set('radius', [0.05912, 0.04952, 0.03992, 0.03031, 0.02071])
_sp.resolution_u = 4
_sp = cu_tree_002.splines.new('BEZIER'); _sp.bezier_points.add(4)
_sp.bezier_points.foreach_set('co', [1.439, 1.114, 4.133, 1.422, 1.398, 4.496, 1.529, 1.585, 4.904, 1.577, 1.719, 5.342, 1.754, 1.685, 5.767])
_sp.bezier_points.foreach_set('handle_left', [1.444, 1.019, 4.012, 1.404, 1.304, 4.343, 1.499, 1.522, 4.738, 1.532, 1.699, 5.169, 1.685, 1.698, 5.601])
_sp.bezier_points.foreach_set('handle_right', [1.433, 1.209, 4.254, 1.44, 1.491, 4.649, 1.56, 1.648, 5.069, 1.622, 1.739, 5.515, 1.823, 1.671, 5.932])
for _p, _l, _r in zip(_sp.bezier_points, ['VECTOR', 'AUTO', 'AUTO', 'AUTO', 'AUTO'], ['VECTOR', 'AUTO', 'AUTO', 'AUTO', 'AUTO']): _p.handle_left_type = _l; _p.handle_right_type = _r
_sp.bezier_points.foreach_set('radius', [0.05912, 0.04952, 0.03992, 0.03031, 0.02071])
_sp.resolution_u = 4
_sp = cu_tree_002.splines.new('BEZIER'); _sp.bezier_points.add(5)
_sp.bezier_points.foreach_set('co', [-0.1526, -1.77, 4.038, -0.514, -1.927, 4.278, -0.7952, -2.202, 4.519, -0.9973, -2.478, 4.827, -1.068, -2.776, 5.172, -1.143, -3.057, 5.53])
_sp.bezier_points.foreach_set('handle_left', [-0.03213, -1.718, 3.958, -0.387, -1.842, 4.183, -0.7002, -2.094, 4.411, -0.9433, -2.365, 4.698, -1.04, -2.663, 5.035, -1.114, -2.948, 5.39])
_sp.bezier_points.foreach_set('handle_right', [-0.2731, -1.822, 4.118, -0.641, -2.012, 4.373, -0.8901, -2.31, 4.627, -1.051, -2.592, 4.956, -1.097, -2.889, 5.309, -1.172, -3.167, 5.67])
for _p, _l, _r in zip(_sp.bezier_points, ['VECTOR', 'AUTO', 'AUTO', 'AUTO', 'AUTO', 'AUTO'], ['VECTOR', 'AUTO', 'AUTO', 'AUTO', 'AUTO', 'AUTO']): _p.handle_left_type = _l; _p.handle_right_type = _r
_sp.bezier_points.foreach_set('radius', [0.05912, 0.04952, 0.03992, 0.03031, 0.02071, 0.0111])
_sp.resolution_u = 4
_sp = cu_tree_002.splines.new('BEZIER'); _sp.bezier_points.add(5)
_sp.bezier_points.foreach_set('co', [-1.418, -0.04388, 4.295, -1.75, -0.0271, 4.614, -2.005, -0.08413, 4.995, -2.332, 0.009768, 5.306, -2.491, 0.111, 5.727, -2.684, 0.3242, 6.087])
_sp.bezier_points.foreach_set('handle_left', [-1.308, -0.04947, 4.188, -1.635, -0.01918, 4.477, -1.889, -0.09147, 4.857, -2.234, -0.02926, 5.159, -2.421, 0.04902, 5.573, -2.608, 0.2409, 5.946])
_sp.bezier_points.foreach_set('handle_right', [-1.529, -0.03829, 4.401, -1.866, -0.03503, 4.752, -2.12, -0.07679, 5.132, -2.429, 0.0488, 5.452, -2.56, 0.173, 5.881, -2.759, 0.4074, 6.228])
for _p, _l, _r in zip(_sp.bezier_points, ['VECTOR', 'AUTO', 'AUTO', 'AUTO', 'AUTO', 'AUTO'], ['VECTOR', 'AUTO', 'AUTO', 'AUTO', 'AUTO', 'AUTO']): _p.handle_left_type = _l; _p.handle_right_type = _r
_sp.bezier_points.foreach_set('radius', [0.05912, 0.04952, 0.03992, 0.03031, 0.02071, 0.0111])
_sp.resolution_u = 4
_sp = cu_tree_002.splines.new('BEZIER'); _sp.bezier_points.add(4)
_sp.bezier_points.foreach_set('co', [1.532, 0.254, 4.25, 1.767, 0.1924, 4.642, 2.018, 0.04353, 4.999, 2.243, 0.007627, 5.4, 2.475, -0.1539, 5.764])
_sp.bezier_points.foreach_set('handle_left', [1.454, 0.2745, 4.119, 1.672, 0.2337, 4.495, 1.924, 0.07993, 4.85, 2.153, 0.04657, 5.249, 2.385, -0.09087, 5.622])
_sp.bezier_points.foreach_set('handle_right', [1.611, 0.2335, 4.381, 1.863, 0.1511, 4.789, 2.112, 0.007136, 5.148, 2.334, -0.03132, 5.551, 2.566, -0.217, 5.906])
for _p, _l, _r in zip(_sp.bezier_points, ['VECTOR', 'AUTO', 'AUTO', 'AUTO', 'AUTO'], ['VECTOR', 'AUTO', 'AUTO', 'AUTO', 'AUTO']): _p.handle_left_type = _l; _p.handle_right_type = _r
_sp.bezier_points.foreach_set('radius', [0.05912, 0.04952, 0.03992, 0.03031, 0.02071])
_sp.resolution_u = 4
_sp = cu_tree_002.splines.new('BEZIER'); _sp.bezier_points.add(4)
_sp.bezier_points.foreach_set('co', [0.7718, -2.248, 3.637, 1.024, -2.478, 3.946, 1.308, -2.809, 4.096, 1.642, -3.014, 4.34, 1.935, -3.312, 4.535])
_sp.bezier_points.foreach_set('handle_left', [0.6876, -2.171, 3.534, 0.9175, -2.366, 3.855, 1.185, -2.703, 4.018, 1.518, -2.916, 4.253, 1.82, -3.196, 4.459])
_sp.bezier_points.foreach_set('handle_right', [0.856, -2.325, 3.74, 1.131, -2.59, 4.038, 1.43, -2.916, 4.174, 1.765, -3.113, 4.426, 2.049, -3.428, 4.612])
for _p, _l, _r in zip(_sp.bezier_points, ['VECTOR', 'AUTO', 'AUTO', 'AUTO', 'AUTO'], ['VECTOR', 'AUTO', 'AUTO', 'AUTO', 'AUTO']): _p.handle_left_type = _l; _p.handle_right_type = _r
_sp.bezier_points.foreach_set('radius', [0.05912, 0.04952, 0.03992, 0.03031, 0.02071])
_sp.resolution_u = 4
_sp = cu_tree_002.splines.new('BEZIER'); _sp.bezier_points.add(4)
_sp.bezier_points.foreach_set('co', [-0.8459, -0.1316, 4.42, -0.8131, -0.3315, 4.835, -0.7588, -0.5358, 5.244, -0.7138, -0.594, 5.7, -0.5134, -0.7115, 6.098])
_sp.bezier_points.foreach_set('handle_left', [-0.8568, -0.06495, 4.282, -0.8301, -0.2525, 4.674, -0.7784, -0.4839, 5.073, -0.7626, -0.559, 5.53, -0.5916, -0.6656, 5.942])
_sp.bezier_points.foreach_set('handle_right', [-0.8349, -0.1982, 4.558, -0.7961, -0.4104, 4.995, -0.7391, -0.5878, 5.416, -0.665, -0.6289, 5.869, -0.4351, -0.7574, 6.253])
for _p, _l, _r in zip(_sp.bezier_points, ['VECTOR', 'AUTO', 'AUTO', 'AUTO', 'AUTO'], ['VECTOR', 'AUTO', 'AUTO', 'AUTO', 'AUTO']): _p.handle_left_type = _l; _p.handle_right_type = _r
_sp.bezier_points.foreach_set('radius', [0.05912, 0.04952, 0.03992, 0.03031, 0.02071])
_sp.resolution_u = 4
_sp = cu_tree_002.splines.new('BEZIER'); _sp.bezier_points.add(5)
_sp.bezier_points.foreach_set('co', [1.168, -0.9164, 4.617, 1.565, -0.8354, 4.835, 2.007, -0.8133, 4.964, 2.455, -0.9204, 4.943, 2.886, -1.06, 4.856, 3.333, -1.142, 4.939])
_sp.bezier_points.foreach_set('handle_left', [1.035, -0.9434, 4.544, 1.4, -0.8557, 4.767, 1.829, -0.7963, 4.943, 2.283, -0.872, 4.964, 2.712, -1.016, 4.857, 3.158, -1.11, 4.907])
_sp.bezier_points.foreach_set('handle_right', [1.3, -0.8894, 4.69, 1.731, -0.8151, 4.904, 2.185, -0.8303, 4.986, 2.627, -0.9687, 4.922, 3.061, -1.104, 4.856, 3.507, -1.173, 4.971])
for _p, _l, _r in zip(_sp.bezier_points, ['VECTOR', 'AUTO', 'AUTO', 'AUTO', 'AUTO', 'AUTO'], ['VECTOR', 'AUTO', 'AUTO', 'AUTO', 'AUTO', 'AUTO']): _p.handle_left_type = _l; _p.handle_right_type = _r
_sp.bezier_points.foreach_set('radius', [0.04952, 0.03992, 0.03031, 0.02071, 0.0111, 0.0015])
_sp.resolution_u = 4
_sp = cu_tree_002.splines.new('BEZIER'); _sp.bezier_points.add(3)
_sp.bezier_points.foreach_set('co', [-0.8798, 0.5226, 4.907, -0.9835, 0.7879, 5.27, -1.099, 0.9233, 5.695, -1.3, 1.101, 6.07])
_sp.bezier_points.foreach_set('handle_left', [-0.8452, 0.4342, 4.786, -0.9402, 0.7087, 5.114, -1.037, 0.8617, 5.538, -1.221, 1.032, 5.924])
_sp.bezier_points.foreach_set('handle_right', [-0.9144, 0.611, 5.028, -1.027, 0.8671, 5.425, -1.161, 0.9848, 5.852, -1.379, 1.17, 6.216])
for _p, _l, _r in zip(_sp.bezier_points, ['VECTOR', 'AUTO', 'AUTO', 'AUTO'], ['VECTOR', 'AUTO', 'AUTO', 'AUTO']): _p.handle_left_type = _l; _p.handle_right_type = _r
_sp.bezier_points.foreach_set('radius', [0.04952, 0.03992, 0.03031, 0.02071])
_sp.resolution_u = 4
_sp = cu_tree_002.splines.new('BEZIER'); _sp.bezier_points.add(3)
_sp.bezier_points.foreach_set('co', [-0.0352, -2.545, 4.142, 0.07002, -2.764, 4.533, 0.2534, -2.984, 4.895, 0.3895, -3.07, 5.327])
_sp.bezier_points.foreach_set('handle_left', [-0.07027, -2.472, 4.011, 0.01346, -2.678, 4.386, 0.1901, -2.923, 4.738, 0.3363, -3.036, 5.158])
_sp.bezier_points.foreach_set('handle_right', [-0.0001249, -2.618, 4.272, 0.1266, -2.85, 4.681, 0.3167, -3.044, 5.052, 0.4426, -3.104, 5.496])
for _p, _l, _r in zip(_sp.bezier_points, ['VECTOR', 'AUTO', 'AUTO', 'AUTO'], ['VECTOR', 'AUTO', 'AUTO', 'AUTO']): _p.handle_left_type = _l; _p.handle_right_type = _r
_sp.bezier_points.foreach_set('radius', [0.04952, 0.03992, 0.03031, 0.02071])
_sp.resolution_u = 4
_sp = cu_tree_002.splines.new('BEZIER'); _sp.bezier_points.add(5)
_sp.bezier_points.foreach_set('co', [1.174, -1.197, 4.521, 1.277, -1.505, 4.848, 1.38, -1.901, 5.06, 1.463, -2.209, 5.393, 1.755, -2.532, 5.543, 1.987, -2.835, 5.803])
_sp.bezier_points.foreach_set('handle_left', [1.14, -1.094, 4.412, 1.236, -1.366, 4.741, 1.343, -1.762, 4.952, 1.386, -2.079, 5.294, 1.652, -2.408, 5.463, 1.896, -2.716, 5.701])
_sp.bezier_points.foreach_set('handle_right', [1.208, -1.299, 4.63, 1.317, -1.644, 4.954, 1.417, -2.041, 5.168, 1.54, -2.338, 5.493, 1.859, -2.655, 5.624, 2.077, -2.953, 5.904])
for _p, _l, _r in zip(_sp.bezier_points, ['VECTOR', 'AUTO', 'AUTO', 'AUTO', 'AUTO', 'AUTO'], ['VECTOR', 'AUTO', 'AUTO', 'AUTO', 'AUTO', 'AUTO']): _p.handle_left_type = _l; _p.handle_right_type = _r
_sp.bezier_points.foreach_set('radius', [0.04952, 0.03992, 0.03031, 0.02071, 0.0111, 0.0015])
_sp.resolution_u = 4
_sp = cu_tree_002.splines.new('BEZIER'); _sp.bezier_points.add(4)
_sp.bezier_points.foreach_set('co', [-1.522, 1.096, 5.041, -1.407, 1.456, 5.305, -1.132, 1.74, 5.542, -0.917, 2.055, 5.801, -0.6548, 2.291, 6.098])
_sp.bezier_points.foreach_set('handle_left', [-1.56, 0.9755, 4.953, -1.485, 1.328, 5.205, -1.228, 1.623, 5.445, -1.011, 1.947, 5.692, -0.7572, 2.199, 5.982])
_sp.bezier_points.foreach_set('handle_right', [-1.483, 1.216, 5.129, -1.329, 1.584, 5.404, -1.036, 1.857, 5.639, -0.8233, 2.163, 5.91, -0.5525, 2.383, 6.214])
for _p, _l, _r in zip(_sp.bezier_points, ['VECTOR', 'AUTO', 'AUTO', 'AUTO', 'AUTO'], ['VECTOR', 'AUTO', 'AUTO', 'AUTO', 'AUTO']): _p.handle_left_type = _l; _p.handle_right_type = _r
_sp.bezier_points.foreach_set('radius', [0.03992, 0.03031, 0.02071, 0.0111, 0.0015])
_sp.resolution_u = 4
_sp = cu_tree_002.splines.new('BEZIER'); _sp.bezier_points.add(2)
_sp.bezier_points.foreach_set('co', [1.859, 1.725, 4.662, 2.052, 2.005, 4.973, 2.354, 2.21, 5.255])
_sp.bezier_points.foreach_set('handle_left', [1.795, 1.632, 4.558, 1.954, 1.91, 4.856, 2.236, 2.13, 5.145])
_sp.bezier_points.foreach_set('handle_right', [1.923, 1.818, 4.766, 2.149, 2.101, 5.09, 2.471, 2.29, 5.365])
for _p, _l, _r in zip(_sp.bezier_points, ['VECTOR', 'AUTO', 'AUTO'], ['VECTOR', 'AUTO', 'AUTO']): _p.handle_left_type = _l; _p.handle_right_type = _r
_sp.bezier_points.foreach_set('radius', [0.03992, 0.03031, 0.02071])
_sp.resolution_u = 4
_sp = cu_tree_002.splines.new('BEZIER'); _sp.bezier_points.add(4)
_sp.bezier_points.foreach_set('co', [1.332, -2.862, 4.029, 1.768, -2.962, 4.14, 2.196, -3.095, 4.248, 2.574, -3.047, 4.507, 2.999, -3.037, 4.686])
_sp.bezier_points.foreach_set('handle_left', [1.186, -2.829, 3.992, 1.6, -2.916, 4.097, 2.033, -3.078, 4.173, 2.417, -3.059, 4.421, 2.833, -3.041, 4.616])
_sp.bezier_points.foreach_set('handle_right', [1.477, -2.895, 4.066, 1.937, -3.007, 4.182, 2.359, -3.113, 4.322, 2.732, -3.036, 4.593, 3.165, -3.033, 4.756])
for _p, _l, _r in zip(_sp.bezier_points, ['VECTOR', 'AUTO', 'AUTO', 'AUTO', 'AUTO'], ['VECTOR', 'AUTO', 'AUTO', 'AUTO', 'AUTO']): _p.handle_left_type = _l; _p.handle_right_type = _r
_sp.bezier_points.foreach_set('radius', [0.03992, 0.03031, 0.02071, 0.0111, 0.0015])
_sp.resolution_u = 4
_sp = cu_tree_002.splines.new('BEZIER'); _sp.bezier_points.add(3)
_sp.bezier_points.foreach_set('co', [1.224, 0.6396, 5.288, 1.195, 1.017, 5.552, 1.158, 1.322, 5.895, 1.003, 1.678, 6.144])
_sp.bezier_points.foreach_set('handle_left', [1.233, 0.5138, 5.2, 1.208, 0.8827, 5.432, 1.196, 1.191, 5.777, 1.064, 1.539, 6.047])
_sp.bezier_points.foreach_set('handle_right', [1.214, 0.7653, 5.376, 1.182, 1.151, 5.671, 1.12, 1.454, 6.012, 0.9426, 1.817, 6.241])
for _p, _l, _r in zip(_sp.bezier_points, ['VECTOR', 'AUTO', 'AUTO', 'AUTO'], ['VECTOR', 'AUTO', 'AUTO', 'AUTO']): _p.handle_left_type = _l; _p.handle_right_type = _r
_sp.bezier_points.foreach_set('radius', [0.03992, 0.03031, 0.02071, 0.0111])
_sp.resolution_u = 4
_sp = cu_tree_002.splines.new('BEZIER'); _sp.bezier_points.add(2)
_sp.bezier_points.foreach_set('co', [1.529, 1.585, 4.904, 1.512, 1.913, 5.228, 1.596, 2.125, 5.628])
_sp.bezier_points.foreach_set('handle_left', [1.535, 1.476, 4.796, 1.499, 1.806, 5.084, 1.563, 2.042, 5.472])
_sp.bezier_points.foreach_set('handle_right', [1.524, 1.695, 5.012, 1.526, 2.02, 5.372, 1.628, 2.208, 5.785])
for _p, _l, _r in zip(_sp.bezier_points, ['VECTOR', 'AUTO', 'AUTO'], ['VECTOR', 'AUTO', 'AUTO']): _p.handle_left_type = _l; _p.handle_right_type = _r
_sp.bezier_points.foreach_set('radius', [0.03992, 0.03031, 0.02071])
_sp.resolution_u = 4
_sp = cu_tree_002.splines.new('BEZIER'); _sp.bezier_points.add(3)
_sp.bezier_points.foreach_set('co', [-0.7952, -2.202, 4.519, -0.8899, -2.618, 4.694, -0.8626, -3.03, 4.899, -0.8846, -3.325, 5.253])
_sp.bezier_points.foreach_set('handle_left', [-0.7636, -2.063, 4.46, -0.8766, -2.454, 4.619, -0.8637, -2.888, 4.788, -0.876, -3.21, 5.115])
_sp.bezier_points.foreach_set('handle_right', [-0.8267, -2.34, 4.577, -0.9032, -2.781, 4.769, -0.8615, -3.171, 5.011, -0.8931, -3.441, 5.391])
for _p, _l, _r in zip(_sp.bezier_points, ['VECTOR', 'AUTO', 'AUTO', 'AUTO'], ['VECTOR', 'AUTO', 'AUTO', 'AUTO']): _p.handle_left_type = _l; _p.handle_right_type = _r
_sp.bezier_points.foreach_set('radius', [0.03992, 0.03031, 0.02071, 0.0111])
_sp.resolution_u = 4
_sp = cu_tree_002.splines.new('BEZIER'); _sp.bezier_points.add(2)
_sp.bezier_points.foreach_set('co', [-0.7588, -0.5358, 5.244, -0.4884, -0.5681, 5.616, -0.1401, -0.7146, 5.881])
_sp.bezier_points.foreach_set('handle_left', [-0.8489, -0.5251, 5.12, -0.6114, -0.5325, 5.49, -0.2761, -0.6574, 5.778])
_sp.bezier_points.foreach_set('handle_right', [-0.6687, -0.5466, 5.368, -0.3654, -0.6036, 5.743, -0.004151, -0.7719, 5.984])
for _p, _l, _r in zip(_sp.bezier_points, ['VECTOR', 'AUTO', 'AUTO'], ['VECTOR', 'AUTO', 'AUTO']): _p.handle_left_type = _l; _p.handle_right_type = _r
_sp.bezier_points.foreach_set('radius', [0.03992, 0.03031, 0.02071])
_sp.resolution_u = 4
_sp = cu_tree_002.splines.new('BEZIER'); _sp.bezier_points.add(1)
_sp.bezier_points.foreach_set('co', [2.07, -0.3583, 5.347, 2.122, -0.5448, 5.765])
_sp.bezier_points.foreach_set('handle_left', [2.052, -0.2961, 5.207, 2.102, -0.472, 5.602])
_sp.bezier_points.foreach_set('handle_right', [2.087, -0.4205, 5.486, 2.142, -0.6176, 5.929])
for _p, _l, _r in zip(_sp.bezier_points, ['VECTOR', 'AUTO'], ['VECTOR', 'AUTO']): _p.handle_left_type = _l; _p.handle_right_type = _r
_sp.bezier_points.foreach_set('radius', [0.03031, 0.02071])
_sp.resolution_u = 4
_sp = cu_tree_002.splines.new('BEZIER'); _sp.bezier_points.add(1)
_sp.bezier_points.foreach_set('co', [-1.136, 0.5543, 5.779, -1.221, 0.4825, 6.227])
_sp.bezier_points.foreach_set('handle_left', [-1.107, 0.5783, 5.63, -1.188, 0.5105, 6.052])
_sp.bezier_points.foreach_set('handle_right', [-1.164, 0.5304, 5.928, -1.254, 0.4544, 6.401])
for _p, _l, _r in zip(_sp.bezier_points, ['VECTOR', 'AUTO'], ['VECTOR', 'AUTO']): _p.handle_left_type = _l; _p.handle_right_type = _r
_sp.bezier_points.foreach_set('radius', [0.03031, 0.02071])
_sp.resolution_u = 4
_sp = cu_tree_002.splines.new('BEZIER'); _sp.bezier_points.add(3)
_sp.bezier_points.foreach_set('co', [-1.532, 0.5105, 5.671, -1.769, 0.2803, 5.993, -2.129, 0.1517, 6.251, -2.567, 0.1538, 6.397])
_sp.bezier_points.foreach_set('handle_left', [-1.453, 0.5872, 5.564, -1.651, 0.3516, 5.878, -1.97, 0.1769, 6.17, -2.396, 0.153, 6.34])
_sp.bezier_points.foreach_set('handle_right', [-1.611, 0.4337, 5.779, -1.888, 0.209, 6.108, -2.288, 0.1265, 6.331, -2.737, 0.1546, 6.454])
for _p, _l, _r in zip(_sp.bezier_points, ['VECTOR', 'AUTO', 'AUTO', 'AUTO'], ['VECTOR', 'AUTO', 'AUTO', 'AUTO']): _p.handle_left_type = _l; _p.handle_right_type = _r
_sp.bezier_points.foreach_set('radius', [0.03031, 0.02071, 0.0111, 0.0015])
_sp.resolution_u = 4
_sp = cu_tree_002.splines.new('BEZIER'); _sp.bezier_points.add(3)
_sp.bezier_points.foreach_set('co', [-2.332, 0.009768, 5.306, -2.694, 0.1082, 5.574, -2.948, 0.1428, 5.957, -3.256, 0.1851, 6.297])
_sp.bezier_points.foreach_set('handle_left', [-2.211, -0.02305, 5.217, -2.571, 0.08179, 5.444, -2.838, 0.1278, 5.815, -3.136, 0.1686, 6.164])
_sp.bezier_points.foreach_set('handle_right', [-2.452, 0.04258, 5.395, -2.816, 0.1346, 5.703, -3.058, 0.1579, 6.098, -3.376, 0.2016, 6.43])
for _p, _l, _r in zip(_sp.bezier_points, ['VECTOR', 'AUTO', 'AUTO', 'AUTO'], ['VECTOR', 'AUTO', 'AUTO', 'AUTO']): _p.handle_left_type = _l; _p.handle_right_type = _r
_sp.bezier_points.foreach_set('radius', [0.03031, 0.02071, 0.0111, 0.0015])
_sp.resolution_u = 4
_sp = cu_tree_002.splines.new('BEZIER'); _sp.bezier_points.add(3)
_sp.bezier_points.foreach_set('co', [2.007, -0.8133, 4.964, 2.45, -0.7177, 5.05, 2.908, -0.6899, 5.006, 3.351, -0.5883, 5.087])
_sp.bezier_points.foreach_set('handle_left', [1.86, -0.8451, 4.936, 2.272, -0.7421, 5.042, 2.73, -0.7155, 4.999, 3.178, -0.628, 5.055])
_sp.bezier_points.foreach_set('handle_right', [2.155, -0.7814, 4.993, 2.628, -0.6933, 5.058, 3.086, -0.6644, 5.013, 3.524, -0.5486, 5.118])
for _p, _l, _r in zip(_sp.bezier_points, ['VECTOR', 'AUTO', 'AUTO', 'AUTO'], ['VECTOR', 'AUTO', 'AUTO', 'AUTO']): _p.handle_left_type = _l; _p.handle_right_type = _r
_sp.bezier_points.foreach_set('radius', [0.03031, 0.02071, 0.0111, 0.0015])
_sp.resolution_u = 4
_sp = cu_tree_002.splines.new('BEZIER'); _sp.bezier_points.add(2)
_sp.bezier_points.foreach_set('co', [-1.845, 1.88, 5.351, -2.01, 2.31, 5.345, -2.264, 2.69, 5.406])
_sp.bezier_points.foreach_set('handle_left', [-1.789, 1.736, 5.353, -1.927, 2.151, 5.334, -2.165, 2.542, 5.382])
_sp.bezier_points.foreach_set('handle_right', [-1.9, 2.023, 5.349, -2.092, 2.47, 5.356, -2.363, 2.838, 5.429])
for _p, _l, _r in zip(_sp.bezier_points, ['VECTOR', 'AUTO', 'AUTO'], ['VECTOR', 'AUTO', 'AUTO']): _p.handle_left_type = _l; _p.handle_right_type = _r
_sp.bezier_points.foreach_set('radius', [0.02071, 0.0111, 0.0015])
_sp.resolution_u = 4
_sp = cu_tree_002.splines.new('BEZIER'); _sp.bezier_points.add(2)
_sp.bezier_points.foreach_set('co', [-2.592, 0.7325, 5.471, -2.957, 0.842, 5.73, -3.267, 0.8579, 6.072])
_sp.bezier_points.foreach_set('handle_left', [-2.47, 0.696, 5.384, -2.824, 0.8173, 5.611, -3.146, 0.8517, 5.938])
_sp.bezier_points.foreach_set('handle_right', [-2.714, 0.769, 5.557, -3.09, 0.8668, 5.849, -3.387, 0.864, 6.205])
for _p, _l, _r in zip(_sp.bezier_points, ['VECTOR', 'AUTO', 'AUTO'], ['VECTOR', 'AUTO', 'AUTO']): _p.handle_left_type = _l; _p.handle_right_type = _r
_sp.bezier_points.foreach_set('radius', [0.02071, 0.0111, 0.0015])
_sp.resolution_u = 4
_sp = cu_tree_002.splines.new('BEZIER'); _sp.bezier_points.add(0)
_sp.bezier_points.foreach_set('co', [0.7915, -1.726, 6.029])
_sp.bezier_points.foreach_set('handle_left', [0.7134, -1.739, 5.897])
_sp.bezier_points.foreach_set('handle_right', [0.8695, -1.713, 6.161])
for _p, _l, _r in zip(_sp.bezier_points, ['VECTOR'], ['VECTOR']): _p.handle_left_type = _l; _p.handle_right_type = _r
_sp.bezier_points.foreach_set('radius', [0.02071])
_sp.resolution_u = 4
_sp = cu_tree_002.splines.new('BEZIER'); _sp.bezier_points.add(1)
_sp.bezier_points.foreach_set('co', [2.025, -1.069, 5.661, 2.334, -1.278, 5.933])
_sp.bezier_points.foreach_set('handle_left', [1.922, -0.9999, 5.571, 2.213, -1.197, 5.827])
_sp.bezier_points.foreach_set('handle_right', [2.128, -1.139, 5.752, 2.454, -1.36, 6.039])
for _p, _l, _r in zip(_sp.bezier_points, ['VECTOR', 'AUTO'], ['VECTOR', 'AUTO']): _p.handle_left_type = _l; _p.handle_right_type = _r
_sp.bezier_points.foreach_set('radius', [0.02071, 0.0111])
_sp.resolution_u = 4
_sp = cu_tree_002.splines.new('BEZIER'); _sp.bezier_points.add(0)
_sp.bezier_points.foreach_set('co', [1.935, -3.312, 4.535])
_sp.bezier_points.foreach_set('handle_left', [1.842, -3.241, 4.435])
_sp.bezier_points.foreach_set('handle_right', [2.027, -3.383, 4.635])
for _p, _l, _r in zip(_sp.bezier_points, ['VECTOR'], ['VECTOR']): _p.handle_left_type = _l; _p.handle_right_type = _r
_sp.bezier_points.foreach_set('radius', [0.02071])
_sp.resolution_u = 4
_sp = cu_tree_002.splines.new('BEZIER'); _sp.bezier_points.add(2)
_sp.bezier_points.foreach_set('co', [1.463, -2.209, 5.393, 1.701, -2.443, 5.711, 1.771, -2.835, 5.944])
_sp.bezier_points.foreach_set('handle_left', [1.383, -2.13, 5.288, 1.639, -2.316, 5.599, 1.743, -2.682, 5.853])
_sp.bezier_points.foreach_set('handle_right', [1.542, -2.287, 5.499, 1.763, -2.57, 5.822, 1.798, -2.988, 6.035])
for _p, _l, _r in zip(_sp.bezier_points, ['VECTOR', 'AUTO', 'AUTO'], ['VECTOR', 'AUTO', 'AUTO']): _p.handle_left_type = _l; _p.handle_right_type = _r
_sp.bezier_points.foreach_set('radius', [0.02071, 0.0111, 0.0015])
_sp.resolution_u = 4
_sp = cu_tree_002.splines.new('BEZIER'); _sp.bezier_points.add(0)
_sp.bezier_points.foreach_set('co', [2.354, 2.21, 5.255])
_sp.bezier_points.foreach_set('handle_left', [2.25, 2.188, 5.144])
_sp.bezier_points.foreach_set('handle_right', [2.457, 2.232, 5.367])
for _p, _l, _r in zip(_sp.bezier_points, ['VECTOR'], ['VECTOR']): _p.handle_left_type = _l; _p.handle_right_type = _r
_sp.bezier_points.foreach_set('radius', [0.02071])
_sp.resolution_u = 4
_sp = cu_tree_002.splines.new('BEZIER'); _sp.bezier_points.add(0)
_sp.bezier_points.foreach_set('co', [1.596, 2.125, 5.628])
_sp.bezier_points.foreach_set('handle_left', [1.521, 2.049, 5.518])
_sp.bezier_points.foreach_set('handle_right', [1.671, 2.201, 5.739])
for _p, _l, _r in zip(_sp.bezier_points, ['VECTOR'], ['VECTOR']): _p.handle_left_type = _l; _p.handle_right_type = _r
_sp.bezier_points.foreach_set('radius', [0.02071])
_sp.resolution_u = 4
_sp = cu_tree_002.splines.new('BEZIER'); _sp.bezier_points.add(1)
_sp.bezier_points.foreach_set('co', [-1.769, 0.2803, 5.993, -1.933, -0.06972, 6.244])
_sp.bezier_points.foreach_set('handle_left', [-1.714, 0.397, 5.909, -1.869, 0.06693, 6.146])
_sp.bezier_points.foreach_set('handle_right', [-1.824, 0.1636, 6.077, -1.998, -0.2064, 6.342])
for _p, _l, _r in zip(_sp.bezier_points, ['VECTOR', 'AUTO'], ['VECTOR', 'AUTO']): _p.handle_left_type = _l; _p.handle_right_type = _r
_sp.bezier_points.foreach_set('radius', [0.02071, 0.0111])
_sp.resolution_u = 4
_sp = cu_tree_002.splines.new('BEZIER'); _sp.bezier_points.add(1)
_sp.bezier_points.foreach_set('co', [-1.876, 2.322, 5.226, -1.934, 2.776, 5.164])
_sp.bezier_points.foreach_set('handle_left', [-1.857, 2.171, 5.247, -1.912, 2.599, 5.188])
_sp.bezier_points.foreach_set('handle_right', [-1.896, 2.473, 5.205, -1.957, 2.952, 5.139])
for _p, _l, _r in zip(_sp.bezier_points, ['VECTOR', 'AUTO'], ['VECTOR', 'AUTO']): _p.handle_left_type = _l; _p.handle_right_type = _r
_sp.bezier_points.foreach_set('radius', [0.0111, 0.0015])
_sp.resolution_u = 4
_sp = cu_tree_002.splines.new('BEZIER'); _sp.bezier_points.add(0)
_sp.bezier_points.foreach_set('co', [-0.7399, -2.802, 5.947])
_sp.bezier_points.foreach_set('handle_left', [-0.679, -2.771, 5.81])
_sp.bezier_points.foreach_set('handle_right', [-0.8008, -2.833, 6.085])
for _p, _l, _r in zip(_sp.bezier_points, ['VECTOR'], ['VECTOR']): _p.handle_left_type = _l; _p.handle_right_type = _r
_sp.bezier_points.foreach_set('radius', [0.0111])
_sp.resolution_u = 4
_sp = cu_tree_002.splines.new('BEZIER'); _sp.bezier_points.add(1)
_sp.bezier_points.foreach_set('co', [2.666, -0.9379, 5.712, 2.985, -1.267, 5.759])
_sp.bezier_points.foreach_set('handle_left', [2.559, -0.8282, 5.696, 2.86, -1.139, 5.741])
_sp.bezier_points.foreach_set('handle_right', [2.772, -1.048, 5.728, 3.11, -1.396, 5.778])
for _p, _l, _r in zip(_sp.bezier_points, ['VECTOR', 'AUTO'], ['VECTOR', 'AUTO']): _p.handle_left_type = _l; _p.handle_right_type = _r
_sp.bezier_points.foreach_set('radius', [0.0111, 0.0015])
_sp.resolution_u = 4
_sp = cu_tree_002.splines.new('BEZIER'); _sp.bezier_points.add(1)
_sp.bezier_points.foreach_set('co', [-0.5345, -3.284, 5.735, -0.8226, -3.204, 6.086])
_sp.bezier_points.foreach_set('handle_left', [-0.4384, -3.311, 5.618, -0.7101, -3.235, 5.949])
_sp.bezier_points.foreach_set('handle_right', [-0.6305, -3.257, 5.852, -0.935, -3.172, 6.223])
for _p, _l, _r in zip(_sp.bezier_points, ['VECTOR', 'AUTO'], ['VECTOR', 'AUTO']): _p.handle_left_type = _l; _p.handle_right_type = _r
_sp.bezier_points.foreach_set('radius', [0.0111, 0.0015])
_sp.resolution_u = 4
_sp = cu_tree_002.splines.new('BEZIER'); _sp.bezier_points.add(1)
_sp.bezier_points.foreach_set('co', [2.1, -2.464, 5.407, 2.425, -2.746, 5.572])
_sp.bezier_points.foreach_set('handle_left', [1.991, -2.37, 5.353, 2.298, -2.636, 5.507])
_sp.bezier_points.foreach_set('handle_right', [2.208, -2.558, 5.462, 2.552, -2.857, 5.636])
for _p, _l, _r in zip(_sp.bezier_points, ['VECTOR', 'AUTO'], ['VECTOR', 'AUTO']): _p.handle_left_type = _l; _p.handle_right_type = _r
_sp.bezier_points.foreach_set('radius', [0.0111, 0.0015])
_sp.resolution_u = 4
_sp = cu_tree_002.splines.new('BEZIER'); _sp.bezier_points.add(1)
_sp.bezier_points.foreach_set('co', [2.574, -3.047, 4.507, 2.998, -3.201, 4.606])
_sp.bezier_points.foreach_set('handle_left', [2.433, -2.996, 4.474, 2.833, -3.141, 4.568])
_sp.bezier_points.foreach_set('handle_right', [2.716, -3.098, 4.54, 3.163, -3.26, 4.645])
for _p, _l, _r in zip(_sp.bezier_points, ['VECTOR', 'AUTO'], ['VECTOR', 'AUTO']): _p.handle_left_type = _l; _p.handle_right_type = _r
_sp.bezier_points.foreach_set('radius', [0.0111, 0.0015])
_sp.resolution_u = 4
_sp = cu_tree_002.splines.new('BEZIER'); _sp.bezier_points.add(1)
_sp.bezier_points.foreach_set('co', [1.701, -2.443, 5.711, 1.978, -2.732, 5.939])
_sp.bezier_points.foreach_set('handle_left', [1.608, -2.347, 5.635, 1.87, -2.619, 5.85])
_sp.bezier_points.foreach_set('handle_right', [1.793, -2.54, 5.787, 2.087, -2.845, 6.028])
for _p, _l, _r in zip(_sp.bezier_points, ['VECTOR', 'AUTO'], ['VECTOR', 'AUTO']): _p.handle_left_type = _l; _p.handle_right_type = _r
_sp.bezier_points.foreach_set('radius', [0.0111, 0.0015])
_sp.resolution_u = 4
cu_tree_002.bevel_resolution = 0
cu_tree_002.bevel_depth = 1.0
cu_tree_002.resolution_u = 4
cu_tree_002.fill_mode = 'FULL'

# ---- objects
ob_tree = bpy.data.objects.new('tree', cu_tree_002)
ob_leaf = bpy.data.objects.new('Leaf', me_sphere_001)

# ---- transforms, parenting, visibility, modifiers, constraints
ob_tree.location = (0.0, 0.0, 0.0)
_m = ob_tree.modifiers.new('Decimate', 'DECIMATE')
_m.ratio = 0.1376
_m.angle_limit = 0.0
_m.use_symmetry = True
_m.use_dissolve_boundaries = True
_m.delimit = {'UV'}
ob_leaf.location = (0.0, 0.0, 7.158)
_m = ob_leaf.modifiers.new('Decimate', 'DECIMATE')
_m.ratio = 0.3

# ---- collection membership
scene.collection.objects.link(ob_tree)
col_collection.objects.link(ob_leaf)

# ---- scene / render settings (as saved in the file)
scene.frame_start = 1; scene.frame_end = 250; scene.frame_set(1)
scene.render.engine = 'BLENDER_EEVEE_NEXT'
scene.cycles.sampling_pattern = 'TABULATED_SOBOL'
scene.eevee.ray_tracing_options.trace_max_roughness = 0.0
bpy.context.view_layer.update()

# ---- added for rendering (the .blend has no active camera and no usable light): camera, sun
cam_auto = bpy.data.cameras.new('AutoCamera')
cam_auto.lens = 50.0
cam_auto.sensor_width = 36.0
cam_auto.clip_end = 1000.0
ob_auto_camera = bpy.data.objects.new('AutoCamera', cam_auto)
scene.collection.objects.link(ob_auto_camera)
ob_auto_camera.location = (13.4008, -16.1397, 14.4805)
ob_auto_camera.rotation_euler = (1.09748, -7.21219e-08, 0.694738)
scene.camera = ob_auto_camera
light_auto_sun = bpy.data.lights.new('AutoSun', 'SUN')
light_auto_sun.energy = 3.0
light_auto_sun.angle = 0.0523599
ob_auto_sun = bpy.data.objects.new('AutoSun', light_auto_sun)
scene.collection.objects.link(ob_auto_sun)
ob_auto_sun.rotation_euler = (0.872665, 0.174533, 0.523599)
bpy.context.view_layer.update()
